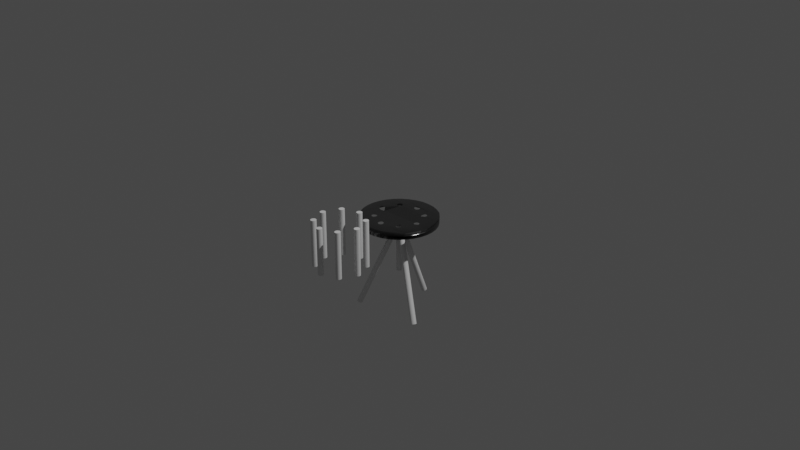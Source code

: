 # Source: chair.blend  (saved by Blender 3.5.10; exported with 4.5.12 LTS)
import bpy
from mathutils import Matrix  # noqa: F401  (used for matrix-valued properties, if any)

bpy.ops.wm.read_factory_settings(use_empty=True)
scene = bpy.context.scene
scene.name = 'Scene'

# ---- collections
col_collection = bpy.data.collections.new('Collection'); scene.collection.children.link(col_collection)

# ---- materials (node trees are filled in below, after node groups)
mat_material_001 = bpy.data.materials.new('Material.001')
mat_material_001.use_transparent_shadow = False

# ---- material node trees
mat_material_001.use_nodes = True; mat_material_001.node_tree.nodes.clear()
_N = mat_material_001.node_tree.nodes; _L = mat_material_001.node_tree.links
n0 = _N.new('ShaderNodeOutputMaterial'); n0.name = 'Material Output'; n0.location = (300, 300)
n1 = _N.new('ShaderNodeValToRGB'); n1.name = 'ColorRamp'; n1.location = (-292, 249)
while len(n1.color_ramp.elements) > 1: n1.color_ramp.elements.remove(n1.color_ramp.elements[-1])
n1.color_ramp.elements[0].position = 0.0; n1.color_ramp.elements[0].color = (0.0, 0.0, 0.0, 1.0)
_e = n1.color_ramp.elements.new(0.9891); _e.color = (0.4834, 0.4834, 0.4834, 1.0)
n2 = _N.new('ShaderNodeLayerWeight'); n2.name = 'Layer Weight'; n2.location = (-538, 169)
n3 = _N.new('ShaderNodeBsdfAnisotropic'); n3.name = 'Glossy BSDF'; n3.location = (60, 275)
n3.distribution = 'GGX'
n3.inputs[1].default_value = 0.179
_L.new(n2.outputs[1], n1.inputs[0])
_L.new(n1.outputs[0], n3.inputs[0])
_L.new(n3.outputs[0], n0.inputs[0])
n0.is_active_output = True

# ---- world
world_world = bpy.data.worlds.new('World'); scene.world = world_world
world_world.use_nodes = True; world_world.node_tree.nodes.clear()
_N = world_world.node_tree.nodes; _L = world_world.node_tree.links
n0 = _N.new('ShaderNodeOutputWorld'); n0.name = 'World Output'; n0.location = (300, 300)
n1 = _N.new('ShaderNodeBackground'); n1.name = 'Background'; n1.location = (10, 300)
n1.inputs[0].default_value = (0.05088, 0.05088, 0.05088, 1.0)
_L.new(n1.outputs[0], n0.inputs[0])
n0.is_active_output = True
world_world.color = (0.05088, 0.05088, 0.05088)
world_world.use_sun_shadow = False
world_world.sun_shadow_jitter_overblur = 0.0

# ---- cameras
cam_camera = bpy.data.cameras.new('Camera')
cam_camera.clip_end = 100.0
cam_camera.ortho_scale = 7.314

# ---- lights
light_light = bpy.data.lights.new('Light', 'POINT')
light_light.transmission_factor = 0.0
light_light.energy = 1000.0
light_light.shadow_soft_size = 0.1
light_light.shadow_maximum_resolution = 0.006
light_light.use_absolute_resolution = True

# ---- meshes
me_cylinder = bpy.data.meshes.new('Cylinder')
me_cylinder.from_pydata([(-0.03928, 0.9566, -1.0), (-0.03926, 0.9979, 0.9862), (0.1482, 0.9382, -1.0), (0.1569, 0.9831, 0.9921), (0.33, 0.8837, -1.0), (0.3477, 0.9275, 0.974), (0.4992, 0.7951, -1.0), (0.5231, 0.8318, 0.9851), (0.6493, 0.6759, -1.0), (0.6793, 0.7071, 1.0), (0.7742, 0.5305, -1.0), (0.8097, 0.5556, 0.9995), (0.8694, 0.3648, -1.0), (0.9088, 0.3827, 1.0), (0.9309, 0.1851, -1.0), (0.9732, 0.1951, 0.9998), (0.9567, -0.001687, -1.0), (1.0, 4.057e-07, 0.9998), (0.9456, -0.1882, -1.0), (0.9885, -0.1951, 1.0), (0.8983, -0.3674, -1.0), (0.9461, -0.3827, 0.9411), (0.8166, -0.5325, -1.0), (0.8558, -0.5593, 0.9688), (0.7036, -0.6771, -1.0), (0.7349, -0.7071, 1.0), (0.5637, -0.7957, -1.0), (0.5883, -0.8315, 0.999), (0.4021, -0.8839, -1.0), (0.4193, -0.9246, 0.9974), (0.2251, -0.9383, -1.0), (0.2336, -0.9808, 1.0), (0.03928, -0.9566, -1.0), (0.03933, -1.001, 0.9975), (-0.1482, -0.9382, -1.0), (-0.1567, -0.9819, 0.9888), (-0.33, -0.8837, -1.0), (-0.3473, -0.9265, 0.9907), (-0.4992, -0.7951, -1.0), (-0.5231, -0.8322, 0.9954), (-0.6493, -0.6759, -1.0), (-0.68, -0.7075, 0.9741), (-0.7742, -0.5305, -1.0), (-0.8174, -0.5582, 0.7536), (-0.8694, -0.3648, -1.0), (-0.9178, -0.3852, 0.8441), (-0.9309, -0.1851, -1.0), (-0.997, -0.2015, 0.9488), (-0.9567, 0.001687, -1.0), (-1.02, -0.004996, 0.8265), (-0.9456, 0.1882, -1.0), (-0.9895, 0.1952, 0.9963), (-0.8983, 0.3674, -1.0), (-0.9324, 0.3826, 0.9724), (-0.8166, 0.5325, -1.0), (-0.855, 0.5568, 0.958), (-0.7036, 0.6771, -1.0), (-0.7374, 0.7093, 0.8913), (-0.5637, 0.7957, -1.0), (-0.5956, 0.8411, 0.9585), (-0.4021, 0.8839, -1.0), (-0.4191, 0.9242, 0.9967), (-0.2251, 0.9383, -1.0), (-0.2339, 0.9819, 0.9959), (-0.0393, 1.0, -1.0), (0.1565, 0.9808, -1.0), (0.3464, 0.9239, -1.0), (0.5229, 0.8315, -1.0), (0.6793, 0.7071, -1.0), (0.8096, 0.5556, -1.0), (0.9088, 0.3827, -1.0), (0.9731, 0.1951, -1.0), (1.0, 0.0, -1.0), (0.9885, -0.1951, -1.0), (0.9389, -0.3827, -1.0), (0.8533, -0.5556, -1.0), (0.7349, -0.7071, -1.0), (0.5882, -0.8315, -1.0), (0.419, -0.9239, -1.0), (0.2336, -0.9808, -1.0), (0.0393, -1.0, -1.0), (-0.1565, -0.9808, -1.0), (-0.3464, -0.9239, -1.0), (-0.5229, -0.8315, -1.0), (-0.6793, -0.7071, -1.0), (-0.8096, -0.5556, -1.0), (-0.9088, -0.3827, -1.0), (-0.9731, -0.1951, -1.0), (-1.0, 0.0, -1.0), (-0.9885, 0.1951, -1.0), (-0.9389, 0.3827, -1.0), (-0.8533, 0.5556, -1.0), (-0.7349, 0.7071, -1.0), (-0.5882, 0.8315, -1.0), (-0.419, 0.9239, -1.0), (-0.2336, 0.9808, -1.0), (0.4854, -0.3822, 0.7177), (0.4966, -0.3918, 0.7297), (0.4971, -0.4975, 0.806), (0.5063, -0.487, 0.8091), (0.5172, -0.4606, 0.8075), (0.4728, -0.3752, 0.7107), (0.5184, -0.4458, 0.8001), (0.5603, 0.01157, 0.3667), (0.4461, 0.5208, 0.9909), (0.556, -0.001326, 0.3611), (0.4315, 0.5193, 0.9915), (0.3719, -0.4608, 0.8802), (0.5151, 0.4208, 0.9655), (0.499, 0.4993, 0.9886), (0.4747, 0.5153, 0.9908), (0.376, -0.4742, 0.8722), (0.5194, 0.4346, 0.9736), (0.4446, 0.3735, 0.8895), (0.4594, 0.3752, 0.8959), (0.403, 0.3855, 0.9064), (0.4159, 0.3788, 0.895), (0.4299, 0.3747, 0.8892), (0.5152, 0.4758, 0.9858), (0.5083, 0.4883, 0.9871), (0.4877, 0.5085, 0.9903), (0.4607, 0.5195, 0.9908), (0.4044, 0.5081, 0.9938), (0.4174, 0.515, 0.9925), (0.5529, -0.003599, 0.3513), (0.3931, 0.4987, 0.9949), (0.5194, 0.4625, 0.9835), (0.3828, -0.4862, 0.8589), (0.5208, 0.4486, 0.9795), (0.4593, -0.3709, 0.7087), (0.3919, 0.3948, 0.9189), (0.3762, 0.4192, 0.947), (0.6584, -0.0696, 0.7956), (0.5741, -0.04504, 0.4075), (0.6444, -0.07312, 0.7556), (0.5862, -0.05575, 0.473), (0.3829, 0.4063, 0.932), (0.3709, 0.4472, 0.9775), (0.3838, 0.4875, 0.9956), (0.3725, 0.4614, 0.9884), (0.3768, 0.4749, 0.9942), (0.6147, -0.07126, 0.6566), (0.6713, -0.0633, 0.8287), (0.6001, -0.06578, 0.5943), (0.6297, -0.07373, 0.7119), (0.3722, 0.433, 0.9629), (0.5571, -0.02038, 0.3636), (0.5644, -0.03331, 0.3795), (0.5527, -0.006501, 0.3542), (0.4174, -0.3757, 0.743), (0.4046, -0.383, 0.7763), (0.5131, -0.4746, 0.8099), (0.508, 0.408, 0.9532), (0.3933, -0.3928, 0.8164), (0.3706, -0.4467, 0.8828), (0.3838, -0.4047, 0.8484), (0.4869, 0.3869, 0.9234), (0.4985, 0.3964, 0.9395), (0.4737, 0.3797, 0.9077), (0.3766, -0.418, 0.8695), (0.3722, -0.4323, 0.8797), (0.4453, -0.3696, 0.712), (0.4312, -0.3712, 0.7223), (0.5769, 0.03219, 0.3992), (0.5674, 0.02258, 0.3859), (0.6921, -0.043, 0.8835), (0.693, 0.04151, 0.9885), (0.6992, -0.02991, 0.9064), (0.6999, 0.02842, 0.9807), (0.5884, 0.04207, 0.4752), (0.6307, 0.07458, 0.9707), (0.6017, 0.06483, 0.8255), (0.616, 0.07206, 0.9251), (0.7053, -0.0007295, 0.9489), (0.6826, -0.05432, 0.8584), (0.7041, 0.01415, 0.9676), (0.7037, -0.01561, 0.9277), (0.6724, 0.06232, 0.9962), (0.6454, 0.07342, 0.989), (0.6837, 0.05295, 0.9935), (0.6594, 0.06924, 0.9958), (0.4444, -0.5165, 0.7986), (0.5169, -0.4313, 0.7855), (0.4299, -0.5149, 0.8029), (0.4728, -0.512, 0.7989), (0.5126, -0.4168, 0.7669), (0.4857, -0.5059, 0.8021), (0.5057, -0.4035, 0.7469), (0.4031, -0.5047, 0.8248), (0.4589, -0.5155, 0.7975), (0.3919, -0.4964, 0.8419), (0.4159, -0.5109, 0.8114), (-0.05351, 0.5793, 0.8339), (-0.06285, 0.5903, 0.8368), (-0.04214, 0.5704, 0.8278), (-0.0698, 0.6029, 0.8367), (-0.05157, -0.683, 0.9199), (0.001412, -0.7061, 0.9385), (-0.02915, 0.5637, 0.8211), (0.0154, -0.7048, 0.941), (-0.01283, -0.7045, 0.9342), (-0.0003726, 0.5585, 0.8182), (-0.01506, 0.5597, 0.8168), (-0.07409, 0.6167, 0.8367), (0.02849, 0.564, 0.8485), (0.01433, 0.5599, 0.8281), (0.07502, 0.6315, 0.9661), (0.07365, 0.6169, 0.9599), (-0.02896, 0.6993, 0.8735), (-0.01483, 0.7037, 0.8787), (0.07355, 0.6459, 0.9668), (-0.0001527, 0.7053, 0.8864), (0.0286, 0.6999, 0.9086), (0.05302, 0.5794, 0.9116), (0.01451, 0.704, 0.8962), (0.04158, 0.693, 0.9224), (-0.04199, 0.6923, 0.8715), (-0.06979, 0.659, 0.8565), (-0.06281, 0.6718, 0.8665), (-0.05342, 0.683, 0.8703), (0.06939, 0.603, 0.9509), (0.06242, 0.5904, 0.9367), (0.04156, 0.5706, 0.8786), (0.06926, 0.6598, 0.9618), (0.06231, 0.6726, 0.951), (0.05296, 0.6838, 0.9368), (-0.07554, 0.6309, 0.8388), (-0.07409, 0.6452, 0.8456), (0.04105, -0.567, 0.9744), (0.02834, -0.5605, 0.9819), (-0.06093, -0.6714, 0.9208), (-0.06772, -0.6583, 0.9256), (0.05215, -0.5759, 0.965), (-0.07176, -0.6441, 0.9334), (0.0607, -0.6725, 0.9322), (0.06756, -0.659, 0.9288), (0.07194, -0.6444, 0.9276), (0.02871, -0.7006, 0.9414), (0.01447, -0.5566, 0.9871), (0.0001662, -0.5552, 0.9897), (0.06801, -0.5997, 0.9452), (0.06125, -0.5869, 0.9549), (-0.07132, -0.6147, 0.9544), (-0.03997, -0.6927, 0.9231), (-0.02682, -0.7, 0.9287), (0.07213, -0.6138, 0.9369), (-0.06699, -0.6007, 0.9651), (-0.01389, -0.5569, 0.9901), (0.07352, -0.6291, 0.9301), (-0.0274, -0.561, 0.9896), (-0.05098, -0.5768, 0.9819), (0.04093, -0.6937, 0.9398), (0.05171, -0.6842, 0.9364), (-0.07295, -0.6294, 0.9434), (-0.0399, -0.5677, 0.987), (-0.06013, -0.588, 0.9746), (-0.674, 0.05453, 0.894), (-0.7056, 0.00733, 0.8947), (-0.7014, 0.02101, 0.8968), (-0.6853, 0.04521, 0.8977), (-0.7078, -0.003201, 0.8957), (-0.5089, -0.4846, 1.004), (-0.5161, -0.4695, 1.022), (-0.4174, 0.5158, 0.9502), (-0.4045, 0.5093, 0.9255), (-0.3839, 0.4896, 0.862), (-0.4995, -0.4978, 0.9878), (-0.3933, 0.3889, 0.7854), (-0.7025, -0.03088, 0.9374), (-0.4457, 0.3713, 0.947), (-0.431, 0.3699, 0.8683), (-0.707, -0.01724, 0.9076), (-0.417, 0.373, 0.8174), (-0.562, -0.0108, 0.8084), (-0.467, -0.3782, 1.084), (-0.5226, -0.4314, 1.055), (-0.5206, -0.4535, 1.037), (-0.5591, -0.001076, 0.8022), (-0.481, -0.3821, 1.088), (-0.384, 0.4005, 0.7807), (-0.5129, -0.4065, 1.077), (-0.519, -0.4178, 1.067), (-0.5233, -0.4439, 1.047), (-0.6955, -0.0434, 0.9686), (-0.6946, 0.03381, 0.8978), (-0.5045, -0.3964, 1.086), (-0.4937, -0.3884, 1.089), (-0.4883, -0.508, 0.972), (-0.4619, -0.5195, 0.9394), (-0.4476, -0.5209, 0.9182), (-0.4332, -0.5194, 0.8934), (-0.4062, -0.5078, 0.8438), (-0.3737, -0.428, 0.8479), (-0.4192, -0.5149, 0.8668), (-0.3946, -0.4981, 0.8276), (-0.3733, -0.458, 0.8173), (-0.3718, -0.4427, 0.8271), (-0.3789, -0.4147, 0.8897), (-0.3875, -0.4029, 0.9482), (-0.3777, -0.4727, 0.8146), (-0.385, -0.4863, 0.818), (-0.4044, 0.3796, 0.7962), (-0.5196, 0.4607, 0.997), (-0.521, 0.446, 0.9981), (-0.5196, 0.4314, 0.9994), (-0.3932, 0.5004, 0.8949), (-0.4524, -0.3769, 1.082), (-0.5665, -0.02558, 0.8125), (-0.4377, -0.378, 1.081), (-0.5084, 0.4047, 0.9987), (-0.5153, 0.4174, 0.9994), (-0.4993, 0.3938, 0.998), (-0.5153, 0.4748, 0.9963), (-0.4877, 0.5084, 0.9978), (-0.4991, 0.4991, 0.9971), (-0.5084, 0.4877, 0.9964), (-0.4235, -0.38, 1.072), (-0.4102, -0.3858, 1.055), (-0.4314, 0.5198, 0.9687), (-0.3981, -0.3933, 1.015), (-0.4606, 0.3739, 0.9851), (-0.4749, 0.3783, 0.996), (-0.488, 0.3849, 0.9974), (-0.4756, -0.5152, 0.9567), (-0.4747, 0.5153, 0.9967), (-0.4606, 0.5195, 0.9926), (-0.6158, 0.06651, 0.8498), (-0.6313, 0.06728, 0.858), (-0.6346, -0.0773, 0.9622), (-0.6481, -0.07529, 0.9729), (-0.6012, 0.06272, 0.8472), (-0.6614, -0.07061, 0.9768), (-0.5591, 0.008633, 0.8106), (-0.6745, -0.06355, 0.9849), (-0.5628, 0.02231, 0.8237), (-0.6209, -0.07617, 0.9326), (-0.5836, -0.0522, 0.8426), (-0.595, -0.06295, 0.8668), (-0.6075, -0.07165, 0.8948), (-0.6467, 0.06517, 0.8705), (-0.661, 0.06159, 0.8834), (-0.6862, -0.05438, 0.9872), (-0.5882, 0.05613, 0.8446), (-0.5774, 0.04668, 0.8409), (-0.569, 0.03518, 0.8345), (-0.5739, -0.03999, 0.8226), (-0.3771, 0.4771, 0.8332), (-0.446, 0.521, 0.9832), (-0.3728, 0.4634, 0.8114), (-0.3714, 0.4461, 0.7948), (-0.3728, 0.4286, 0.7866), (-0.3771, 0.4139, 0.7813)], [(65, 2), (0, 64), (66, 4), (67, 6), (68, 8), (69, 10), (70, 12), (71, 14), (72, 16), (73, 18), (74, 20), (75, 22), (76, 24), (77, 26), (78, 28), (79, 30), (80, 32), (81, 34), (82, 36), (83, 38), (84, 40), (85, 42), (86, 44), (87, 46), (88, 48), (89, 50), (90, 52), (91, 54), (92, 56), (93, 58), (94, 60), (95, 62)], [(64, 1, 3, 65), (65, 3, 5, 66), (66, 5, 7, 67), (67, 7, 9, 68), (68, 9, 11, 69), (69, 11, 13, 70), (70, 13, 15, 71), (71, 15, 17, 72), (72, 17, 19, 73), (73, 19, 21, 74), (74, 21, 23, 75), (75, 23, 25, 76), (76, 25, 27, 77), (77, 27, 29, 78), (78, 29, 31, 79), (79, 31, 33, 80), (80, 33, 35, 81), (81, 35, 37, 82), (82, 37, 39, 83), (83, 39, 41, 84), (84, 41, 43, 85), (85, 43, 45, 86), (86, 45, 47, 87), (87, 47, 49, 88), (88, 49, 51, 89), (89, 51, 53, 90), (90, 53, 55, 91), (91, 55, 57, 92), (92, 57, 59, 93), (93, 59, 61, 94), (3, 1, 63, 61, 59, 57, 226, 227, 217, 218, 219, 216, 208, 209, 211, 214, 212, 215, 225, 224, 223, 210, 206, 9, 7, 5), (94, 61, 63, 95), (95, 63, 1, 64), (9, 206, 207, 220, 221, 213, 222, 204, 205, 201, 202, 198, 194, 192, 193, 195, 203, 226, 57, 55, 303, 302, 312, 315, 314, 313, 324, 325, 347, 318, 263, 264, 305, 265, 346, 348, 349, 137, 139, 140, 138, 125, 122, 123, 106, 104, 121, 110, 120, 109, 119, 118, 126, 128, 11), (11, 128, 112, 108, 152, 157, 156, 158, 114, 113, 117, 116, 115, 130, 136, 131, 145, 137, 349, 350, 351, 279, 267, 301, 272, 270, 269, 320, 321, 322, 311, 309, 310, 304, 303, 55, 53, 51, 49, 260, 257, 258, 284, 259, 256, 340, 339, 327, 326, 330, 342, 343, 344, 334, 332, 277, 124, 105, 103, 164, 163, 169, 171, 172, 170, 178, 180, 177, 179, 166, 168, 175, 173, 17, 15, 13), (17, 173, 176, 167, 165, 174, 142, 132, 134, 144, 141, 143, 135, 133, 147, 146, 148, 124, 277, 273, 307, 345, 336, 337, 338, 335, 328, 329, 331, 333, 341, 283, 268, 271, 260, 49, 47, 45, 43, 282, 275, 281, 280, 285, 286, 278, 274, 306, 308, 316, 317, 319, 298, 297, 292, 296, 154, 160, 159, 155, 153, 150, 149, 162, 161, 129, 101, 96, 97, 187, 185, 182, 102, 23, 21, 19), (23, 102, 100, 151, 99, 98, 186, 184, 189, 181, 183, 191, 188, 190, 127, 111, 107, 154, 296, 295, 299, 300, 294, 291, 293, 290, 289, 288, 323, 287, 266, 261, 262, 276, 282, 43, 41, 253, 242, 246, 255, 250, 254, 249, 247, 239, 238, 229, 228, 232, 241, 240, 245, 248, 25), (25, 248, 236, 235, 234, 252, 251, 237, 199, 197, 200, 244, 243, 196, 230, 231, 233, 253, 41, 39, 37, 35, 33, 31, 29, 27)])
me_cylinder.polygons.foreach_set('use_smooth', [True] * 38)
_uv = me_cylinder.uv_layers.new(name='UVMap')
_uv.uv.foreach_set('vector', [1.0, 0.5, 1.0, 1.0, 0.9688, 1.0, 0.9688, 0.5, 0.9688, 0.5, 0.9688, 1.0, 0.9375, 1.0, 0.9375, 0.5, 0.9375, 0.5, 0.9375, 1.0, 0.9062, 1.0, 0.9062, 0.5, 0.9062, 0.5, 0.9062, 1.0, 0.875, 1.0, 0.875, 0.5, 0.875, 0.5, 0.875, 1.0, 0.8438, 1.0, 0.8438, 0.5, 0.8438, 0.5, 0.8438, 1.0, 0.8125, 1.0, 0.8125, 0.5, 0.8125, 0.5, 0.8125, 1.0, 0.7812, 1.0, 0.7812, 0.5, 0.7812, 0.5, 0.7812, 1.0, 0.75, 1.0, 0.75, 0.5, 0.75, 0.5, 0.75, 1.0, 0.7188, 1.0, 0.7188, 0.5, 0.7188, 0.5, 0.7188, 1.0, 0.6875, 1.0, 0.6875, 0.5, 0.6875, 0.5, 0.6875, 1.0, 0.6562, 1.0, 0.6562, 0.5, 0.6562, 0.5, 0.6562, 1.0, 0.625, 1.0, 0.625, 0.5, 0.625, 0.5, 0.625, 1.0, 0.5938, 1.0, 0.5938, 0.5, 0.5938, 0.5, 0.5938, 1.0, 0.5625, 1.0, 0.5625, 0.5, 0.5625, 0.5, 0.5625, 1.0, 0.5312, 1.0, 0.5312, 0.5, 0.5312, 0.5, 0.5312, 1.0, 0.5, 1.0, 0.5, 0.5, 0.5, 0.5, 0.5, 1.0, 0.4688, 1.0, 0.4688, 0.5, 0.4688, 0.5, 0.4688, 1.0, 0.4375, 1.0, 0.4375, 0.5, 0.4375, 0.5, 0.4375, 1.0, 0.4062, 1.0, 0.4062, 0.5, 0.4062, 0.5, 0.4062, 1.0, 0.375, 1.0, 0.375, 0.5, 0.375, 0.5, 0.375, 1.0, 0.3438, 1.0, 0.3438, 0.5, 0.3438, 0.5, 0.3438, 1.0, 0.3125, 1.0, 0.3125, 0.5, 0.3125, 0.5, 0.3125, 1.0, 0.2812, 1.0, 0.2812, 0.5, 0.2812, 0.5, 0.2812, 1.0, 0.25, 1.0, 0.25, 0.5, 0.25, 0.5, 0.25, 1.0, 0.2188, 1.0, 0.2188, 0.5, 0.2188, 0.5, 0.2188, 1.0, 0.1875, 1.0, 0.1875, 0.5, 0.1875, 0.5, 0.1875, 1.0, 0.1562, 1.0, 0.1562, 0.5, 0.1562, 0.5, 0.1562, 1.0, 0.125, 1.0, 0.125, 0.5, 0.125, 0.5, 0.125, 1.0, 0.09375, 1.0, 0.09375, 0.5, 0.09375, 0.5, 0.09375, 1.0, 0.0625, 1.0, 0.0625, 0.5, 0.2968, 0.4854, 0.25, 0.49, 0.2032, 0.4854, 0.1582, 0.4717, 0.1167, 0.4496, 0.08029, 0.4197, 0.2379, 0.4014, 0.2384, 0.4049, 0.2396, 0.4083, 0.2414, 0.4114, 0.2437, 0.4141, 0.2465, 0.4163, 0.2497, 0.418, 0.2531, 0.419, 0.2567, 0.4194, 0.2602, 0.419, 0.2635, 0.418, 0.2665, 0.4163, 0.2692, 0.4141, 0.2713, 0.4114, 0.2729, 0.4083, 0.2737, 0.4049, 0.2739, 0.4014, 0.4197, 0.4197, 0.3833, 0.4496, 0.3418, 0.4717, 0.0625, 0.5, 0.0625, 1.0, 0.03125, 1.0, 0.03125, 0.5, 0.03125, 0.5, 0.03125, 1.0, 0.0, 1.0, 0.0, 0.5, 0.4197, 0.4197, 0.2739, 0.4014, 0.2735, 0.3979, 0.2723, 0.3945, 0.2705, 0.3914, 0.2682, 0.3887, 0.2654, 0.3864, 0.2622, 0.3848, 0.2588, 0.3837, 0.2552, 0.3834, 0.2517, 0.3837, 0.2484, 0.3848, 0.2454, 0.3864, 0.2427, 0.3887, 0.2406, 0.3914, 0.239, 0.3945, 0.2382, 0.3979, 0.2379, 0.4014, 0.08029, 0.4197, 0.05045, 0.3833, 0.1292, 0.357, 0.1296, 0.3606, 0.1308, 0.3639, 0.1326, 0.367, 0.1349, 0.3698, 0.1378, 0.372, 0.1409, 0.3737, 0.1443, 0.3747, 0.1479, 0.375, 0.1514, 0.3747, 0.1547, 0.3737, 0.1578, 0.372, 0.1604, 0.3698, 0.1625, 0.367, 0.1641, 0.3639, 0.165, 0.3606, 0.1652, 0.357, 0.3433, 0.357, 0.3437, 0.3606, 0.3449, 0.3639, 0.3467, 0.367, 0.349, 0.3698, 0.3518, 0.372, 0.355, 0.3737, 0.3584, 0.3747, 0.362, 0.375, 0.3655, 0.3747, 0.3688, 0.3737, 0.3718, 0.372, 0.3745, 0.3698, 0.3766, 0.367, 0.3782, 0.3639, 0.379, 0.3606, 0.3793, 0.357, 0.4496, 0.3833, 0.4496, 0.3833, 0.3793, 0.357, 0.3788, 0.3535, 0.3776, 0.3502, 0.3758, 0.347, 0.3735, 0.3443, 0.3707, 0.3421, 0.3675, 0.3404, 0.3641, 0.3394, 0.3605, 0.339, 0.357, 0.3394, 0.3537, 0.3404, 0.3507, 0.3421, 0.348, 0.3443, 0.3459, 0.347, 0.3443, 0.3502, 0.3435, 0.3535, 0.3433, 0.357, 0.1652, 0.357, 0.1647, 0.3535, 0.1635, 0.3502, 0.1617, 0.347, 0.1594, 0.3443, 0.1566, 0.3421, 0.1534, 0.3404, 0.15, 0.3394, 0.1465, 0.339, 0.143, 0.3394, 0.1396, 0.3404, 0.1366, 0.3421, 0.1339, 0.3443, 0.1318, 0.347, 0.1303, 0.3502, 0.1294, 0.3535, 0.1292, 0.357, 0.05045, 0.3833, 0.02827, 0.3418, 0.01461, 0.2968, 0.01, 0.25, 0.08062, 0.25, 0.0811, 0.2535, 0.08226, 0.2569, 0.08404, 0.26, 0.08639, 0.2627, 0.08921, 0.265, 0.09238, 0.2666, 0.0958, 0.2677, 0.09933, 0.268, 0.1028, 0.2677, 0.1062, 0.2666, 0.1092, 0.265, 0.1118, 0.2627, 0.114, 0.26, 0.1155, 0.2569, 0.1164, 0.2535, 0.1166, 0.25, 0.3834, 0.25, 0.3839, 0.2535, 0.385, 0.2569, 0.3868, 0.26, 0.3892, 0.2627, 0.392, 0.265, 0.3951, 0.2666, 0.3986, 0.2677, 0.4021, 0.268, 0.4056, 0.2677, 0.4089, 0.2666, 0.412, 0.265, 0.4146, 0.2627, 0.4167, 0.26, 0.4183, 0.2569, 0.4192, 0.2535, 0.4194, 0.25, 0.49, 0.25, 0.4854, 0.2968, 0.4717, 0.3418, 0.49, 0.25, 0.4194, 0.25, 0.4189, 0.2465, 0.4177, 0.2431, 0.416, 0.24, 0.4136, 0.2373, 0.4108, 0.235, 0.4076, 0.2334, 0.4042, 0.2323, 0.4007, 0.232, 0.3972, 0.2323, 0.3938, 0.2334, 0.3908, 0.235, 0.3882, 0.2373, 0.386, 0.24, 0.3845, 0.2431, 0.3836, 0.2465, 0.3834, 0.25, 0.1166, 0.25, 0.1161, 0.2465, 0.115, 0.2431, 0.1132, 0.24, 0.1108, 0.2373, 0.108, 0.235, 0.1049, 0.2334, 0.1014, 0.2323, 0.09791, 0.232, 0.09441, 0.2323, 0.09108, 0.2334, 0.08803, 0.235, 0.08539, 0.2373, 0.08326, 0.24, 0.08172, 0.2431, 0.08083, 0.2465, 0.08062, 0.25, 0.01, 0.25, 0.01461, 0.2032, 0.02827, 0.1582, 0.05045, 0.1167, 0.1207, 0.143, 0.1212, 0.1465, 0.1224, 0.1498, 0.1242, 0.153, 0.1265, 0.1557, 0.1293, 0.1579, 0.1325, 0.1596, 0.1359, 0.1606, 0.1395, 0.161, 0.143, 0.1606, 0.1463, 0.1596, 0.1493, 0.1579, 0.152, 0.1557, 0.1541, 0.153, 0.1557, 0.1498, 0.1565, 0.1465, 0.1567, 0.143, 0.3348, 0.143, 0.3353, 0.1465, 0.3365, 0.1498, 0.3383, 0.153, 0.3406, 0.1557, 0.3434, 0.1579, 0.3466, 0.1596, 0.35, 0.1606, 0.3535, 0.161, 0.357, 0.1606, 0.3604, 0.1596, 0.3634, 0.1579, 0.3661, 0.1557, 0.3682, 0.153, 0.3697, 0.1498, 0.3706, 0.1465, 0.3708, 0.143, 0.4496, 0.1167, 0.4717, 0.1582, 0.4854, 0.2032, 0.4496, 0.1167, 0.3708, 0.143, 0.3704, 0.1394, 0.3692, 0.1361, 0.3674, 0.133, 0.3651, 0.1302, 0.3622, 0.128, 0.3591, 0.1263, 0.3557, 0.1253, 0.3521, 0.125, 0.3486, 0.1253, 0.3453, 0.1263, 0.3422, 0.128, 0.3396, 0.1302, 0.3375, 0.133, 0.3359, 0.1361, 0.335, 0.1394, 0.3348, 0.143, 0.1567, 0.143, 0.1563, 0.1394, 0.1551, 0.1361, 0.1533, 0.133, 0.151, 0.1302, 0.1482, 0.128, 0.145, 0.1263, 0.1416, 0.1253, 0.138, 0.125, 0.1345, 0.1253, 0.1312, 0.1263, 0.1282, 0.128, 0.1255, 0.1302, 0.1234, 0.133, 0.1218, 0.1361, 0.121, 0.1394, 0.1207, 0.143, 0.05045, 0.1167, 0.08029, 0.08029, 0.2261, 0.09862, 0.2265, 0.1021, 0.2277, 0.1055, 0.2295, 0.1086, 0.2318, 0.1113, 0.2346, 0.1136, 0.2378, 0.1152, 0.2412, 0.1163, 0.2448, 0.1166, 0.2483, 0.1163, 0.2516, 0.1152, 0.2546, 0.1136, 0.2573, 0.1113, 0.2594, 0.1086, 0.261, 0.1055, 0.2618, 0.1021, 0.2621, 0.09862, 0.4197, 0.08029, 0.4197, 0.08029, 0.2621, 0.09862, 0.2616, 0.09511, 0.2604, 0.09173, 0.2586, 0.08862, 0.2563, 0.08589, 0.2535, 0.08365, 0.2503, 0.08199, 0.2469, 0.08096, 0.2433, 0.08062, 0.2398, 0.08096, 0.2365, 0.08199, 0.2335, 0.08365, 0.2308, 0.08589, 0.2287, 0.08862, 0.2272, 0.09173, 0.2263, 0.09511, 0.2261, 0.09862, 0.08029, 0.08029, 0.1167, 0.05045, 0.1582, 0.02827, 0.2032, 0.01461, 0.25, 0.01, 0.2968, 0.01461, 0.3418, 0.02827, 0.3833, 0.05045])
me_cylinder.materials.append(mat_material_001)
me_cylinder.update()
me_cylinder_001 = bpy.data.meshes.new('Cylinder.001')
me_cylinder_001.from_pydata([(0.0, 1.0, -1.0), (0.0, 1.0, 1.0), (0.1951, 0.9808, -1.0), (0.1951, 0.9808, 1.0), (0.3827, 0.9239, -1.0), (0.3827, 0.9239, 1.0), (0.5556, 0.8315, -1.0), (0.5556, 0.8315, 1.0), (0.7071, 0.7071, -1.0), (0.7071, 0.7071, 1.0), (0.8315, 0.5556, -1.0), (0.8315, 0.5556, 1.0), (0.9239, 0.3827, -1.0), (0.9239, 0.3827, 1.0), (0.9808, 0.1951, -1.0), (0.9808, 0.1951, 1.0), (1.0, 0.0, -1.0), (1.0, 0.0, 1.0), (0.9808, -0.1951, -1.0), (0.9808, -0.1951, 1.0), (0.9239, -0.3827, -1.0), (0.9239, -0.3827, 1.0), (0.8315, -0.5556, -1.0), (0.8315, -0.5556, 1.0), (0.7071, -0.7071, -1.0), (0.7071, -0.7071, 1.0), (0.5556, -0.8315, -1.0), (0.5556, -0.8315, 1.0), (0.3827, -0.9239, -1.0), (0.3827, -0.9239, 1.0), (0.1951, -0.9808, -1.0), (0.1951, -0.9808, 1.0), (0.0, -1.0, -1.0), (0.0, -1.0, 1.0), (-0.1951, -0.9808, -1.0), (-0.1951, -0.9808, 1.0), (-0.3827, -0.9239, -1.0), (-0.3827, -0.9239, 1.0), (-0.5556, -0.8315, -1.0), (-0.5556, -0.8315, 1.0), (-0.7071, -0.7071, -1.0), (-0.7071, -0.7071, 1.0), (-0.8315, -0.5556, -1.0), (-0.8315, -0.5556, 1.0), (-0.9239, -0.3827, -1.0), (-0.9239, -0.3827, 1.0), (-0.9808, -0.1951, -1.0), (-0.9808, -0.1951, 1.0), (-1.0, 0.0, -1.0), (-1.0, 0.0, 1.0), (-0.9808, 0.1951, -1.0), (-0.9808, 0.1951, 1.0), (-0.9239, 0.3827, -1.0), (-0.9239, 0.3827, 1.0), (-0.8315, 0.5556, -1.0), (-0.8315, 0.5556, 1.0), (-0.7071, 0.7071, -1.0), (-0.7071, 0.7071, 1.0), (-0.5556, 0.8315, -1.0), (-0.5556, 0.8315, 1.0), (-0.3827, 0.9239, -1.0), (-0.3827, 0.9239, 1.0), (-0.1951, 0.9808, -1.0), (-0.1951, 0.9808, 1.0)], [], [(0, 1, 3, 2), (2, 3, 5, 4), (4, 5, 7, 6), (6, 7, 9, 8), (8, 9, 11, 10), (10, 11, 13, 12), (12, 13, 15, 14), (14, 15, 17, 16), (16, 17, 19, 18), (18, 19, 21, 20), (20, 21, 23, 22), (22, 23, 25, 24), (24, 25, 27, 26), (26, 27, 29, 28), (28, 29, 31, 30), (30, 31, 33, 32), (32, 33, 35, 34), (34, 35, 37, 36), (36, 37, 39, 38), (38, 39, 41, 40), (40, 41, 43, 42), (42, 43, 45, 44), (44, 45, 47, 46), (46, 47, 49, 48), (48, 49, 51, 50), (50, 51, 53, 52), (52, 53, 55, 54), (54, 55, 57, 56), (56, 57, 59, 58), (58, 59, 61, 60), (3, 1, 63, 61, 59, 57, 55, 53, 51, 49, 47, 45, 43, 41, 39, 37, 35, 33, 31, 29, 27, 25, 23, 21, 19, 17, 15, 13, 11, 9, 7, 5), (60, 61, 63, 62), (62, 63, 1, 0), (0, 2, 4, 6, 8, 10, 12, 14, 16, 18, 20, 22, 24, 26, 28, 30, 32, 34, 36, 38, 40, 42, 44, 46, 48, 50, 52, 54, 56, 58, 60, 62)])
_uv = me_cylinder_001.uv_layers.new(name='UVMap')
_uv.uv.foreach_set('vector', [1.0, 0.5, 1.0, 1.0, 0.9688, 1.0, 0.9688, 0.5, 0.9688, 0.5, 0.9688, 1.0, 0.9375, 1.0, 0.9375, 0.5, 0.9375, 0.5, 0.9375, 1.0, 0.9062, 1.0, 0.9062, 0.5, 0.9062, 0.5, 0.9062, 1.0, 0.875, 1.0, 0.875, 0.5, 0.875, 0.5, 0.875, 1.0, 0.8438, 1.0, 0.8438, 0.5, 0.8438, 0.5, 0.8438, 1.0, 0.8125, 1.0, 0.8125, 0.5, 0.8125, 0.5, 0.8125, 1.0, 0.7812, 1.0, 0.7812, 0.5, 0.7812, 0.5, 0.7812, 1.0, 0.75, 1.0, 0.75, 0.5, 0.75, 0.5, 0.75, 1.0, 0.7188, 1.0, 0.7188, 0.5, 0.7188, 0.5, 0.7188, 1.0, 0.6875, 1.0, 0.6875, 0.5, 0.6875, 0.5, 0.6875, 1.0, 0.6562, 1.0, 0.6562, 0.5, 0.6562, 0.5, 0.6562, 1.0, 0.625, 1.0, 0.625, 0.5, 0.625, 0.5, 0.625, 1.0, 0.5938, 1.0, 0.5938, 0.5, 0.5938, 0.5, 0.5938, 1.0, 0.5625, 1.0, 0.5625, 0.5, 0.5625, 0.5, 0.5625, 1.0, 0.5312, 1.0, 0.5312, 0.5, 0.5312, 0.5, 0.5312, 1.0, 0.5, 1.0, 0.5, 0.5, 0.5, 0.5, 0.5, 1.0, 0.4688, 1.0, 0.4688, 0.5, 0.4688, 0.5, 0.4688, 1.0, 0.4375, 1.0, 0.4375, 0.5, 0.4375, 0.5, 0.4375, 1.0, 0.4062, 1.0, 0.4062, 0.5, 0.4062, 0.5, 0.4062, 1.0, 0.375, 1.0, 0.375, 0.5, 0.375, 0.5, 0.375, 1.0, 0.3438, 1.0, 0.3438, 0.5, 0.3438, 0.5, 0.3438, 1.0, 0.3125, 1.0, 0.3125, 0.5, 0.3125, 0.5, 0.3125, 1.0, 0.2812, 1.0, 0.2812, 0.5, 0.2812, 0.5, 0.2812, 1.0, 0.25, 1.0, 0.25, 0.5, 0.25, 0.5, 0.25, 1.0, 0.2188, 1.0, 0.2188, 0.5, 0.2188, 0.5, 0.2188, 1.0, 0.1875, 1.0, 0.1875, 0.5, 0.1875, 0.5, 0.1875, 1.0, 0.1562, 1.0, 0.1562, 0.5, 0.1562, 0.5, 0.1562, 1.0, 0.125, 1.0, 0.125, 0.5, 0.125, 0.5, 0.125, 1.0, 0.09375, 1.0, 0.09375, 0.5, 0.09375, 0.5, 0.09375, 1.0, 0.0625, 1.0, 0.0625, 0.5, 0.2968, 0.4854, 0.25, 0.49, 0.2032, 0.4854, 0.1582, 0.4717, 0.1167, 0.4496, 0.08029, 0.4197, 0.05045, 0.3833, 0.02827, 0.3418, 0.01461, 0.2968, 0.01, 0.25, 0.01461, 0.2032, 0.02827, 0.1582, 0.05045, 0.1167, 0.08029, 0.08029, 0.1167, 0.05045, 0.1582, 0.02827, 0.2032, 0.01461, 0.25, 0.01, 0.2968, 0.01461, 0.3418, 0.02827, 0.3833, 0.05045, 0.4197, 0.08029, 0.4496, 0.1167, 0.4717, 0.1582, 0.4854, 0.2032, 0.49, 0.25, 0.4854, 0.2968, 0.4717, 0.3418, 0.4496, 0.3833, 0.4197, 0.4197, 0.3833, 0.4496, 0.3418, 0.4717, 0.0625, 0.5, 0.0625, 1.0, 0.03125, 1.0, 0.03125, 0.5, 0.03125, 0.5, 0.03125, 1.0, 0.0, 1.0, 0.0, 0.5, 0.75, 0.49, 0.7968, 0.4854, 0.8418, 0.4717, 0.8833, 0.4496, 0.9197, 0.4197, 0.9496, 0.3833, 0.9717, 0.3418, 0.9854, 0.2968, 0.99, 0.25, 0.9854, 0.2032, 0.9717, 0.1582, 0.9496, 0.1167, 0.9197, 0.08029, 0.8833, 0.05045, 0.8418, 0.02827, 0.7968, 0.01461, 0.75, 0.01, 0.7032, 0.01461, 0.6582, 0.02827, 0.6167, 0.05045, 0.5803, 0.08029, 0.5504, 0.1167, 0.5283, 0.1582, 0.5146, 0.2032, 0.51, 0.25, 0.5146, 0.2968, 0.5283, 0.3418, 0.5504, 0.3833, 0.5803, 0.4197, 0.6167, 0.4496, 0.6582, 0.4717, 0.7032, 0.4854])
me_cylinder_001.update()
me_cylinder_003 = bpy.data.meshes.new('Cylinder.003')
me_cylinder_003.from_pydata([(0.0, 1.0, -1.0), (0.0, 1.0, 1.0), (0.1951, 0.9808, -1.0), (0.1951, 0.9808, 1.0), (0.3827, 0.9239, -1.0), (0.3827, 0.9239, 1.0), (0.5556, 0.8315, -1.0), (0.5556, 0.8315, 1.0), (0.7071, 0.7071, -1.0), (0.7071, 0.7071, 1.0), (0.8315, 0.5556, -1.0), (0.8315, 0.5556, 1.0), (0.9239, 0.3827, -1.0), (0.9239, 0.3827, 1.0), (0.9808, 0.1951, -1.0), (0.9808, 0.1951, 1.0), (1.0, 0.0, -1.0), (1.0, 0.0, 1.0), (0.9808, -0.1951, -1.0), (0.9808, -0.1951, 1.0), (0.9239, -0.3827, -1.0), (0.9239, -0.3827, 1.0), (0.8315, -0.5556, -1.0), (0.8315, -0.5556, 1.0), (0.7071, -0.7071, -1.0), (0.7071, -0.7071, 1.0), (0.5556, -0.8315, -1.0), (0.5556, -0.8315, 1.0), (0.3827, -0.9239, -1.0), (0.3827, -0.9239, 1.0), (0.1951, -0.9808, -1.0), (0.1951, -0.9808, 1.0), (0.0, -1.0, -1.0), (0.0, -1.0, 1.0), (-0.1951, -0.9808, -1.0), (-0.1951, -0.9808, 1.0), (-0.3827, -0.9239, -1.0), (-0.3827, -0.9239, 1.0), (-0.5556, -0.8315, -1.0), (-0.5556, -0.8315, 1.0), (-0.7071, -0.7071, -1.0), (-0.7071, -0.7071, 1.0), (-0.8315, -0.5556, -1.0), (-0.8315, -0.5556, 1.0), (-0.9239, -0.3827, -1.0), (-0.9239, -0.3827, 1.0), (-0.9808, -0.1951, -1.0), (-0.9808, -0.1951, 1.0), (-1.0, 0.0, -1.0), (-1.0, 0.0, 1.0), (-0.9808, 0.1951, -1.0), (-0.9808, 0.1951, 1.0), (-0.9239, 0.3827, -1.0), (-0.9239, 0.3827, 1.0), (-0.8315, 0.5556, -1.0), (-0.8315, 0.5556, 1.0), (-0.7071, 0.7071, -1.0), (-0.7071, 0.7071, 1.0), (-0.5556, 0.8315, -1.0), (-0.5556, 0.8315, 1.0), (-0.3827, 0.9239, -1.0), (-0.3827, 0.9239, 1.0), (-0.1951, 0.9808, -1.0), (-0.1951, 0.9808, 1.0), (-1.936, -23.19, -0.5297), (-0.8764, 0.3227, 1.004), (-2.005, -23.05, -0.536), (-0.9457, 0.4646, 0.9973), (-2.037, -22.9, -0.5428), (-0.9778, 0.6135, 0.9906), (-2.031, -22.75, -0.5496), (-0.9717, 0.7637, 0.9837), (-1.987, -22.61, -0.5564), (-0.9274, 0.9094, 0.977), (-1.906, -22.47, -0.5627), (-0.8468, 1.045, 0.9707), (-1.792, -22.35, -0.5684), (-0.7328, 1.165, 0.9649), (-1.649, -22.25, -0.5733), (-0.59, 1.265, 0.9601), (-1.483, -22.18, -0.5771), (-0.4237, 1.342, 0.9562), (-1.3, -22.13, -0.5798), (-0.2404, 1.392, 0.9536), (-1.106, -22.1, -0.5811), (-0.04708, 1.413, 0.9522), (-0.9106, -22.11, -0.5812), (0.1488, 1.404, 0.9522), (-0.7197, -22.15, -0.5798), (0.3397, 1.367, 0.9535), (-0.5412, -22.22, -0.5772), (0.5182, 1.302, 0.9561), (-0.3817, -22.31, -0.5734), (0.6777, 1.211, 0.9599), (-0.2476, -22.42, -0.5686), (0.8118, 1.099, 0.9648), (-0.1439, -22.55, -0.5629), (0.9155, 0.9696, 0.9705), (-0.07468, -22.69, -0.5566), (0.9847, 0.8277, 0.9768), (-0.04252, -22.84, -0.5498), (1.017, 0.6788, 0.9835), (-0.04869, -22.99, -0.543), (1.011, 0.5286, 0.9904), (-0.09295, -23.13, -0.5362), (0.9665, 0.3829, 0.9971), (-0.1736, -23.27, -0.5299), (0.8858, 0.2474, 1.003), (-0.2875, -23.39, -0.5242), (0.7719, 0.1272, 1.009), (-0.4304, -23.49, -0.5193), (0.629, 0.02693, 1.014), (-0.5967, -23.57, -0.5155), (0.4627, -0.04955, 1.018), (-0.78, -23.62, -0.5128), (0.2794, -0.09929, 1.021), (-0.9733, -23.64, -0.5114), (0.08614, -0.1204, 1.022), (-1.169, -23.63, -0.5114), (-0.1097, -0.112, 1.022), (-1.36, -23.59, -0.5127), (-0.3006, -0.07451, 1.021), (-1.539, -23.53, -0.5154), (-0.4792, -0.009311, 1.018), (-1.698, -23.44, -0.5192), (-0.6386, 0.08108, 1.014), (-1.832, -23.32, -0.524), (-0.7727, 0.1932, 1.009), (20.85, -11.18, -0.5111), (0.1208, -0.0248, 1.022), (20.75, -11.35, -0.5115), (0.02097, -0.1934, 1.022), (20.63, -11.5, -0.5132), (-0.1018, -0.343, 1.02), (20.48, -11.63, -0.5161), (-0.2427, -0.468, 1.017), (20.33, -11.72, -0.5202), (-0.3964, -0.5636, 1.013), (20.17, -11.79, -0.5253), (-0.5569, -0.626, 1.008), (20.01, -11.81, -0.5312), (-0.7181, -0.6529, 1.002), (19.85, -11.8, -0.5377), (-0.8739, -0.6432, 0.9956), (19.71, -11.76, -0.5445), (-1.018, -0.5973, 0.9889), (19.58, -11.68, -0.5514), (-1.145, -0.517, 0.982), (19.48, -11.57, -0.558), (-1.251, -0.4053, 0.9753), (19.4, -11.43, -0.5642), (-1.33, -0.2666, 0.9692), (19.35, -11.27, -0.5697), (-1.38, -0.1061, 0.9637), (19.33, -11.09, -0.5743), (-1.4, 0.06986, 0.9591), (19.34, -10.91, -0.5778), (-1.387, 0.2546, 0.9556), (19.38, -10.72, -0.5801), (-1.344, 0.4411, 0.9533), (19.46, -10.54, -0.5811), (-1.271, 0.6221, 0.9523), (19.56, -10.37, -0.5807), (-1.171, 0.7907, 0.9527), (19.68, -10.22, -0.579), (-1.048, 0.9404, 0.9544), (19.82, -10.09, -0.576), (-0.9071, 1.065, 0.9573), (19.97, -9.999, -0.5719), (-0.7534, 1.161, 0.9614), (20.13, -9.937, -0.5668), (-0.5929, 1.223, 0.9665), (20.3, -9.91, -0.5609), (-0.4317, 1.25, 0.9724), (20.45, -9.92, -0.5544), (-0.2759, 1.241, 0.9789), (20.6, -9.966, -0.5477), (-0.1317, 1.195, 0.9857), (20.72, -10.05, -0.5408), (-0.004479, 1.114, 0.9926), (20.83, -10.16, -0.5341), (0.1008, 1.003, 0.9992), (20.91, -10.3, -0.528), (0.1801, 0.8639, 1.005), (20.96, -10.46, -0.5225), (0.2304, 0.7035, 1.011), (20.98, -10.63, -0.5179), (0.2498, 0.5275, 1.015), (20.97, -10.82, -0.5144), (0.2375, 0.3427, 1.019), (20.92, -11.0, -0.5121), (0.1939, 0.1562, 1.021)], [], [(0, 2, 3, 1), (2, 4, 5, 3), (4, 6, 7, 5), (6, 8, 9, 7), (8, 10, 11, 9), (10, 12, 13, 11), (12, 14, 15, 13), (14, 16, 17, 15), (16, 18, 19, 17), (18, 20, 21, 19), (20, 22, 23, 21), (22, 24, 25, 23), (24, 26, 27, 25), (26, 28, 29, 27), (28, 30, 31, 29), (30, 32, 33, 31), (32, 34, 35, 33), (34, 36, 37, 35), (36, 38, 39, 37), (38, 40, 41, 39), (40, 42, 43, 41), (42, 44, 45, 43), (44, 46, 47, 45), (46, 48, 49, 47), (48, 50, 51, 49), (50, 52, 53, 51), (52, 54, 55, 53), (54, 56, 57, 55), (56, 58, 59, 57), (58, 60, 61, 59), (3, 5, 7, 9, 11, 13, 15, 17, 19, 21, 23, 25, 27, 29, 31, 33, 35, 37, 39, 41, 43, 45, 47, 49, 51, 53, 55, 57, 59, 61, 63, 1), (60, 62, 63, 61), (62, 0, 1, 63), (0, 62, 60, 58, 56, 54, 52, 50, 48, 46, 44, 42, 40, 38, 36, 34, 32, 30, 28, 26, 24, 22, 20, 18, 16, 14, 12, 10, 8, 6, 4, 2), (64, 66, 67, 65), (66, 68, 69, 67), (68, 70, 71, 69), (70, 72, 73, 71), (72, 74, 75, 73), (74, 76, 77, 75), (76, 78, 79, 77), (78, 80, 81, 79), (80, 82, 83, 81), (82, 84, 85, 83), (84, 86, 87, 85), (86, 88, 89, 87), (88, 90, 91, 89), (90, 92, 93, 91), (92, 94, 95, 93), (94, 96, 97, 95), (96, 98, 99, 97), (98, 100, 101, 99), (100, 102, 103, 101), (102, 104, 105, 103), (104, 106, 107, 105), (106, 108, 109, 107), (108, 110, 111, 109), (110, 112, 113, 111), (112, 114, 115, 113), (114, 116, 117, 115), (116, 118, 119, 117), (118, 120, 121, 119), (120, 122, 123, 121), (122, 124, 125, 123), (67, 69, 71, 73, 75, 77, 79, 81, 83, 85, 87, 89, 91, 93, 95, 97, 99, 101, 103, 105, 107, 109, 111, 113, 115, 117, 119, 121, 123, 125, 127, 65), (124, 126, 127, 125), (126, 64, 65, 127), (64, 126, 124, 122, 120, 118, 116, 114, 112, 110, 108, 106, 104, 102, 100, 98, 96, 94, 92, 90, 88, 86, 84, 82, 80, 78, 76, 74, 72, 70, 68, 66), (128, 130, 131, 129), (130, 132, 133, 131), (132, 134, 135, 133), (134, 136, 137, 135), (136, 138, 139, 137), (138, 140, 141, 139), (140, 142, 143, 141), (142, 144, 145, 143), (144, 146, 147, 145), (146, 148, 149, 147), (148, 150, 151, 149), (150, 152, 153, 151), (152, 154, 155, 153), (154, 156, 157, 155), (156, 158, 159, 157), (158, 160, 161, 159), (160, 162, 163, 161), (162, 164, 165, 163), (164, 166, 167, 165), (166, 168, 169, 167), (168, 170, 171, 169), (170, 172, 173, 171), (172, 174, 175, 173), (174, 176, 177, 175), (176, 178, 179, 177), (178, 180, 181, 179), (180, 182, 183, 181), (182, 184, 185, 183), (184, 186, 187, 185), (186, 188, 189, 187), (131, 133, 135, 137, 139, 141, 143, 145, 147, 149, 151, 153, 155, 157, 159, 161, 163, 165, 167, 169, 171, 173, 175, 177, 179, 181, 183, 185, 187, 189, 191, 129), (188, 190, 191, 189), (190, 128, 129, 191), (128, 190, 188, 186, 184, 182, 180, 178, 176, 174, 172, 170, 168, 166, 164, 162, 160, 158, 156, 154, 152, 150, 148, 146, 144, 142, 140, 138, 136, 134, 132, 130)])
_uv = me_cylinder_003.uv_layers.new(name='UVMap')
_uv.uv.foreach_set('vector', [1.0, 0.5, 0.9688, 0.5, 0.9688, 1.0, 1.0, 1.0, 0.9688, 0.5, 0.9375, 0.5, 0.9375, 1.0, 0.9688, 1.0, 0.9375, 0.5, 0.9062, 0.5, 0.9062, 1.0, 0.9375, 1.0, 0.9062, 0.5, 0.875, 0.5, 0.875, 1.0, 0.9062, 1.0, 0.875, 0.5, 0.8438, 0.5, 0.8438, 1.0, 0.875, 1.0, 0.8438, 0.5, 0.8125, 0.5, 0.8125, 1.0, 0.8438, 1.0, 0.8125, 0.5, 0.7812, 0.5, 0.7812, 1.0, 0.8125, 1.0, 0.7812, 0.5, 0.75, 0.5, 0.75, 1.0, 0.7812, 1.0, 0.75, 0.5, 0.7188, 0.5, 0.7188, 1.0, 0.75, 1.0, 0.7188, 0.5, 0.6875, 0.5, 0.6875, 1.0, 0.7188, 1.0, 0.6875, 0.5, 0.6562, 0.5, 0.6562, 1.0, 0.6875, 1.0, 0.6562, 0.5, 0.625, 0.5, 0.625, 1.0, 0.6562, 1.0, 0.625, 0.5, 0.5938, 0.5, 0.5938, 1.0, 0.625, 1.0, 0.5938, 0.5, 0.5625, 0.5, 0.5625, 1.0, 0.5938, 1.0, 0.5625, 0.5, 0.5312, 0.5, 0.5312, 1.0, 0.5625, 1.0, 0.5312, 0.5, 0.5, 0.5, 0.5, 1.0, 0.5312, 1.0, 0.5, 0.5, 0.4688, 0.5, 0.4688, 1.0, 0.5, 1.0, 0.4688, 0.5, 0.4375, 0.5, 0.4375, 1.0, 0.4688, 1.0, 0.4375, 0.5, 0.4062, 0.5, 0.4062, 1.0, 0.4375, 1.0, 0.4062, 0.5, 0.375, 0.5, 0.375, 1.0, 0.4062, 1.0, 0.375, 0.5, 0.3438, 0.5, 0.3438, 1.0, 0.375, 1.0, 0.3438, 0.5, 0.3125, 0.5, 0.3125, 1.0, 0.3438, 1.0, 0.3125, 0.5, 0.2812, 0.5, 0.2812, 1.0, 0.3125, 1.0, 0.2812, 0.5, 0.25, 0.5, 0.25, 1.0, 0.2812, 1.0, 0.25, 0.5, 0.2188, 0.5, 0.2188, 1.0, 0.25, 1.0, 0.2188, 0.5, 0.1875, 0.5, 0.1875, 1.0, 0.2188, 1.0, 0.1875, 0.5, 0.1562, 0.5, 0.1562, 1.0, 0.1875, 1.0, 0.1562, 0.5, 0.125, 0.5, 0.125, 1.0, 0.1562, 1.0, 0.125, 0.5, 0.09375, 0.5, 0.09375, 1.0, 0.125, 1.0, 0.09375, 0.5, 0.0625, 0.5, 0.0625, 1.0, 0.09375, 1.0, 0.2968, 0.4854, 0.3418, 0.4717, 0.3833, 0.4496, 0.4197, 0.4197, 0.4496, 0.3833, 0.4717, 0.3418, 0.4854, 0.2968, 0.49, 0.25, 0.4854, 0.2032, 0.4717, 0.1582, 0.4496, 0.1167, 0.4197, 0.08029, 0.3833, 0.05045, 0.3418, 0.02827, 0.2968, 0.01461, 0.25, 0.01, 0.2032, 0.01461, 0.1582, 0.02827, 0.1167, 0.05045, 0.08029, 0.08029, 0.05045, 0.1167, 0.02827, 0.1582, 0.01461, 0.2032, 0.01, 0.25, 0.01461, 0.2968, 0.02827, 0.3418, 0.05045, 0.3833, 0.08029, 0.4197, 0.1167, 0.4496, 0.1582, 0.4717, 0.2032, 0.4854, 0.25, 0.49, 0.0625, 0.5, 0.03125, 0.5, 0.03125, 1.0, 0.0625, 1.0, 0.03125, 0.5, 0.0, 0.5, 0.0, 1.0, 0.03125, 1.0, 0.75, 0.49, 0.7032, 0.4854, 0.6582, 0.4717, 0.6167, 0.4496, 0.5803, 0.4197, 0.5504, 0.3833, 0.5283, 0.3418, 0.5146, 0.2968, 0.51, 0.25, 0.5146, 0.2032, 0.5283, 0.1582, 0.5504, 0.1167, 0.5803, 0.08029, 0.6167, 0.05045, 0.6582, 0.02827, 0.7032, 0.01461, 0.75, 0.01, 0.7968, 0.01461, 0.8418, 0.02827, 0.8833, 0.05045, 0.9197, 0.08029, 0.9496, 0.1167, 0.9717, 0.1582, 0.9854, 0.2032, 0.99, 0.25, 0.9854, 0.2968, 0.9717, 0.3418, 0.9496, 0.3833, 0.9197, 0.4197, 0.8833, 0.4496, 0.8418, 0.4717, 0.7968, 0.4854, 1.0, 0.5, 0.9688, 0.5, 0.9688, 1.0, 1.0, 1.0, 0.9688, 0.5, 0.9375, 0.5, 0.9375, 1.0, 0.9688, 1.0, 0.9375, 0.5, 0.9062, 0.5, 0.9062, 1.0, 0.9375, 1.0, 0.9062, 0.5, 0.875, 0.5, 0.875, 1.0, 0.9062, 1.0, 0.875, 0.5, 0.8438, 0.5, 0.8438, 1.0, 0.875, 1.0, 0.8438, 0.5, 0.8125, 0.5, 0.8125, 1.0, 0.8438, 1.0, 0.8125, 0.5, 0.7812, 0.5, 0.7812, 1.0, 0.8125, 1.0, 0.7812, 0.5, 0.75, 0.5, 0.75, 1.0, 0.7812, 1.0, 0.75, 0.5, 0.7188, 0.5, 0.7188, 1.0, 0.75, 1.0, 0.7188, 0.5, 0.6875, 0.5, 0.6875, 1.0, 0.7188, 1.0, 0.6875, 0.5, 0.6562, 0.5, 0.6562, 1.0, 0.6875, 1.0, 0.6562, 0.5, 0.625, 0.5, 0.625, 1.0, 0.6562, 1.0, 0.625, 0.5, 0.5938, 0.5, 0.5938, 1.0, 0.625, 1.0, 0.5938, 0.5, 0.5625, 0.5, 0.5625, 1.0, 0.5938, 1.0, 0.5625, 0.5, 0.5312, 0.5, 0.5312, 1.0, 0.5625, 1.0, 0.5312, 0.5, 0.5, 0.5, 0.5, 1.0, 0.5312, 1.0, 0.5, 0.5, 0.4688, 0.5, 0.4688, 1.0, 0.5, 1.0, 0.4688, 0.5, 0.4375, 0.5, 0.4375, 1.0, 0.4688, 1.0, 0.4375, 0.5, 0.4062, 0.5, 0.4062, 1.0, 0.4375, 1.0, 0.4062, 0.5, 0.375, 0.5, 0.375, 1.0, 0.4062, 1.0, 0.375, 0.5, 0.3438, 0.5, 0.3438, 1.0, 0.375, 1.0, 0.3438, 0.5, 0.3125, 0.5, 0.3125, 1.0, 0.3438, 1.0, 0.3125, 0.5, 0.2812, 0.5, 0.2812, 1.0, 0.3125, 1.0, 0.2812, 0.5, 0.25, 0.5, 0.25, 1.0, 0.2812, 1.0, 0.25, 0.5, 0.2188, 0.5, 0.2188, 1.0, 0.25, 1.0, 0.2188, 0.5, 0.1875, 0.5, 0.1875, 1.0, 0.2188, 1.0, 0.1875, 0.5, 0.1562, 0.5, 0.1562, 1.0, 0.1875, 1.0, 0.1562, 0.5, 0.125, 0.5, 0.125, 1.0, 0.1562, 1.0, 0.125, 0.5, 0.09375, 0.5, 0.09375, 1.0, 0.125, 1.0, 0.09375, 0.5, 0.0625, 0.5, 0.0625, 1.0, 0.09375, 1.0, 0.2968, 0.4854, 0.3418, 0.4717, 0.3833, 0.4496, 0.4197, 0.4197, 0.4496, 0.3833, 0.4717, 0.3418, 0.4854, 0.2968, 0.49, 0.25, 0.4854, 0.2032, 0.4717, 0.1582, 0.4496, 0.1167, 0.4197, 0.08029, 0.3833, 0.05045, 0.3418, 0.02827, 0.2968, 0.01461, 0.25, 0.01, 0.2032, 0.01461, 0.1582, 0.02827, 0.1167, 0.05045, 0.08029, 0.08029, 0.05045, 0.1167, 0.02827, 0.1582, 0.01461, 0.2032, 0.01, 0.25, 0.01461, 0.2968, 0.02827, 0.3418, 0.05045, 0.3833, 0.08029, 0.4197, 0.1167, 0.4496, 0.1582, 0.4717, 0.2032, 0.4854, 0.25, 0.49, 0.0625, 0.5, 0.03125, 0.5, 0.03125, 1.0, 0.0625, 1.0, 0.03125, 0.5, 0.0, 0.5, 0.0, 1.0, 0.03125, 1.0, 0.75, 0.49, 0.7032, 0.4854, 0.6582, 0.4717, 0.6167, 0.4496, 0.5803, 0.4197, 0.5504, 0.3833, 0.5283, 0.3418, 0.5146, 0.2968, 0.51, 0.25, 0.5146, 0.2032, 0.5283, 0.1582, 0.5504, 0.1167, 0.5803, 0.08029, 0.6167, 0.05045, 0.6582, 0.02827, 0.7032, 0.01461, 0.75, 0.01, 0.7968, 0.01461, 0.8418, 0.02827, 0.8833, 0.05045, 0.9197, 0.08029, 0.9496, 0.1167, 0.9717, 0.1582, 0.9854, 0.2032, 0.99, 0.25, 0.9854, 0.2968, 0.9717, 0.3418, 0.9496, 0.3833, 0.9197, 0.4197, 0.8833, 0.4496, 0.8418, 0.4717, 0.7968, 0.4854, 1.0, 0.5, 0.9688, 0.5, 0.9688, 1.0, 1.0, 1.0, 0.9688, 0.5, 0.9375, 0.5, 0.9375, 1.0, 0.9688, 1.0, 0.9375, 0.5, 0.9062, 0.5, 0.9062, 1.0, 0.9375, 1.0, 0.9062, 0.5, 0.875, 0.5, 0.875, 1.0, 0.9062, 1.0, 0.875, 0.5, 0.8438, 0.5, 0.8438, 1.0, 0.875, 1.0, 0.8438, 0.5, 0.8125, 0.5, 0.8125, 1.0, 0.8438, 1.0, 0.8125, 0.5, 0.7812, 0.5, 0.7812, 1.0, 0.8125, 1.0, 0.7812, 0.5, 0.75, 0.5, 0.75, 1.0, 0.7812, 1.0, 0.75, 0.5, 0.7188, 0.5, 0.7188, 1.0, 0.75, 1.0, 0.7188, 0.5, 0.6875, 0.5, 0.6875, 1.0, 0.7188, 1.0, 0.6875, 0.5, 0.6562, 0.5, 0.6562, 1.0, 0.6875, 1.0, 0.6562, 0.5, 0.625, 0.5, 0.625, 1.0, 0.6562, 1.0, 0.625, 0.5, 0.5938, 0.5, 0.5938, 1.0, 0.625, 1.0, 0.5938, 0.5, 0.5625, 0.5, 0.5625, 1.0, 0.5938, 1.0, 0.5625, 0.5, 0.5312, 0.5, 0.5312, 1.0, 0.5625, 1.0, 0.5312, 0.5, 0.5, 0.5, 0.5, 1.0, 0.5312, 1.0, 0.5, 0.5, 0.4688, 0.5, 0.4688, 1.0, 0.5, 1.0, 0.4688, 0.5, 0.4375, 0.5, 0.4375, 1.0, 0.4688, 1.0, 0.4375, 0.5, 0.4062, 0.5, 0.4062, 1.0, 0.4375, 1.0, 0.4062, 0.5, 0.375, 0.5, 0.375, 1.0, 0.4062, 1.0, 0.375, 0.5, 0.3438, 0.5, 0.3438, 1.0, 0.375, 1.0, 0.3438, 0.5, 0.3125, 0.5, 0.3125, 1.0, 0.3438, 1.0, 0.3125, 0.5, 0.2812, 0.5, 0.2812, 1.0, 0.3125, 1.0, 0.2812, 0.5, 0.25, 0.5, 0.25, 1.0, 0.2812, 1.0, 0.25, 0.5, 0.2188, 0.5, 0.2188, 1.0, 0.25, 1.0, 0.2188, 0.5, 0.1875, 0.5, 0.1875, 1.0, 0.2188, 1.0, 0.1875, 0.5, 0.1562, 0.5, 0.1562, 1.0, 0.1875, 1.0, 0.1562, 0.5, 0.125, 0.5, 0.125, 1.0, 0.1562, 1.0, 0.125, 0.5, 0.09375, 0.5, 0.09375, 1.0, 0.125, 1.0, 0.09375, 0.5, 0.0625, 0.5, 0.0625, 1.0, 0.09375, 1.0, 0.2968, 0.4854, 0.3418, 0.4717, 0.3833, 0.4496, 0.4197, 0.4197, 0.4496, 0.3833, 0.4717, 0.3418, 0.4854, 0.2968, 0.49, 0.25, 0.4854, 0.2032, 0.4717, 0.1582, 0.4496, 0.1167, 0.4197, 0.08029, 0.3833, 0.05045, 0.3418, 0.02827, 0.2968, 0.01461, 0.25, 0.01, 0.2032, 0.01461, 0.1582, 0.02827, 0.1167, 0.05045, 0.08029, 0.08029, 0.05045, 0.1167, 0.02827, 0.1582, 0.01461, 0.2032, 0.01, 0.25, 0.01461, 0.2968, 0.02827, 0.3418, 0.05045, 0.3833, 0.08029, 0.4197, 0.1167, 0.4496, 0.1582, 0.4717, 0.2032, 0.4854, 0.25, 0.49, 0.0625, 0.5, 0.03125, 0.5, 0.03125, 1.0, 0.0625, 1.0, 0.03125, 0.5, 0.0, 0.5, 0.0, 1.0, 0.03125, 1.0, 0.75, 0.49, 0.7032, 0.4854, 0.6582, 0.4717, 0.6167, 0.4496, 0.5803, 0.4197, 0.5504, 0.3833, 0.5283, 0.3418, 0.5146, 0.2968, 0.51, 0.25, 0.5146, 0.2032, 0.5283, 0.1582, 0.5504, 0.1167, 0.5803, 0.08029, 0.6167, 0.05045, 0.6582, 0.02827, 0.7032, 0.01461, 0.75, 0.01, 0.7968, 0.01461, 0.8418, 0.02827, 0.8833, 0.05045, 0.9197, 0.08029, 0.9496, 0.1167, 0.9717, 0.1582, 0.9854, 0.2032, 0.99, 0.25, 0.9854, 0.2968, 0.9717, 0.3418, 0.9496, 0.3833, 0.9197, 0.4197, 0.8833, 0.4496, 0.8418, 0.4717, 0.7968, 0.4854])
me_cylinder_003.materials.append(None)
me_cylinder_003.update()
me_cylinder_007 = bpy.data.meshes.new('Cylinder.007')
me_cylinder_007.from_pydata([(0.0, 1.0, -1.0), (0.0, 1.0, 1.0), (0.1951, 0.9808, -1.0), (0.1951, 0.9808, 1.0), (0.3827, 0.9239, -1.0), (0.3827, 0.9239, 1.0), (0.5556, 0.8315, -1.0), (0.5556, 0.8315, 1.0), (0.7071, 0.7071, -1.0), (0.7071, 0.7071, 1.0), (0.8315, 0.5556, -1.0), (0.8315, 0.5556, 1.0), (0.9239, 0.3827, -1.0), (0.9239, 0.3827, 1.0), (0.9808, 0.1951, -1.0), (0.9808, 0.1951, 1.0), (1.0, 0.0, -1.0), (1.0, 0.0, 1.0), (0.9808, -0.1951, -1.0), (0.9808, -0.1951, 1.0), (0.9239, -0.3827, -1.0), (0.9239, -0.3827, 1.0), (0.8315, -0.5556, -1.0), (0.8315, -0.5556, 1.0), (0.7071, -0.7071, -1.0), (0.7071, -0.7071, 1.0), (0.5556, -0.8315, -1.0), (0.5556, -0.8315, 1.0), (0.3827, -0.9239, -1.0), (0.3827, -0.9239, 1.0), (0.1951, -0.9808, -1.0), (0.1951, -0.9808, 1.0), (0.0, -1.0, -1.0), (0.0, -1.0, 1.0), (-0.1951, -0.9808, -1.0), (-0.1951, -0.9808, 1.0), (-0.3827, -0.9239, -1.0), (-0.3827, -0.9239, 1.0), (-0.5556, -0.8315, -1.0), (-0.5556, -0.8315, 1.0), (-0.7071, -0.7071, -1.0), (-0.7071, -0.7071, 1.0), (-0.8315, -0.5556, -1.0), (-0.8315, -0.5556, 1.0), (-0.9239, -0.3827, -1.0), (-0.9239, -0.3827, 1.0), (-0.9808, -0.1951, -1.0), (-0.9808, -0.1951, 1.0), (-1.0, 0.0, -1.0), (-1.0, 0.0, 1.0), (-0.9808, 0.1951, -1.0), (-0.9808, 0.1951, 1.0), (-0.9239, 0.3827, -1.0), (-0.9239, 0.3827, 1.0), (-0.8315, 0.5556, -1.0), (-0.8315, 0.5556, 1.0), (-0.7071, 0.7071, -1.0), (-0.7071, 0.7071, 1.0), (-0.5556, 0.8315, -1.0), (-0.5556, 0.8315, 1.0), (-0.3827, 0.9239, -1.0), (-0.3827, 0.9239, 1.0), (-0.1951, 0.9808, -1.0), (-0.1951, 0.9808, 1.0), (5.24, 3.17, -1.0), (5.24, 3.17, 1.0), (5.391, 3.295, -1.0), (5.391, 3.295, 1.0), (5.564, 3.387, -1.0), (5.564, 3.387, 1.0), (5.752, 3.444, -1.0), (5.752, 3.444, 1.0), (5.947, 3.463, -1.0), (5.947, 3.463, 1.0), (6.142, 3.444, -1.0), (6.142, 3.444, 1.0), (6.33, 3.387, -1.0), (6.33, 3.387, 1.0), (6.502, 3.295, -1.0), (6.502, 3.295, 1.0), (6.654, 3.17, -1.0), (6.654, 3.17, 1.0), (6.778, 3.019, -1.0), (6.778, 3.019, 1.0), (6.871, 2.846, -1.0), (6.871, 2.846, 1.0), (6.928, 2.658, -1.0), (6.928, 2.658, 1.0), (6.947, 2.463, -1.0), (6.947, 2.463, 1.0), (6.928, 2.268, -1.0), (6.928, 2.268, 1.0), (6.871, 2.081, -1.0), (6.871, 2.081, 1.0), (6.778, 1.908, -1.0), (6.778, 1.908, 1.0), (6.654, 1.756, -1.0), (6.654, 1.756, 1.0), (6.502, 1.632, -1.0), (6.502, 1.632, 1.0), (6.33, 1.539, -1.0), (6.33, 1.539, 1.0), (6.142, 1.482, -1.0), (6.142, 1.482, 1.0), (5.947, 1.463, -1.0), (5.947, 1.463, 1.0), (5.752, 1.482, -1.0), (5.752, 1.482, 1.0), (5.564, 1.539, -1.0), (5.564, 1.539, 1.0), (5.391, 1.632, -1.0), (5.391, 1.632, 1.0), (5.24, 1.756, -1.0), (5.24, 1.756, 1.0), (5.115, 1.908, -1.0), (5.115, 1.908, 1.0), (5.023, 2.081, -1.0), (5.023, 2.081, 1.0), (4.966, 2.268, -1.0), (4.966, 2.268, 1.0), (4.947, 2.463, -1.0), (4.947, 2.463, 1.0), (4.966, 2.658, -1.0), (4.966, 2.658, 1.0), (5.023, 2.846, -1.0), (5.023, 2.846, 1.0), (5.115, 3.019, -1.0), (5.115, 3.019, 1.0), (7.41, 8.41, -1.0), (7.41, 8.41, 1.0), (7.429, 8.605, -1.0), (7.429, 8.605, 1.0), (7.486, 8.793, -1.0), (7.486, 8.793, 1.0), (7.579, 8.966, -1.0), (7.579, 8.966, 1.0), (7.703, 9.117, -1.0), (7.703, 9.117, 1.0), (7.855, 9.242, -1.0), (7.855, 9.242, 1.0), (8.027, 9.334, -1.0), (8.027, 9.334, 1.0), (8.215, 9.391, -1.0), (8.215, 9.391, 1.0), (8.41, 9.41, -1.0), (8.41, 9.41, 1.0), (8.605, 9.391, -1.0), (8.605, 9.391, 1.0), (8.793, 9.334, -1.0), (8.793, 9.334, 1.0), (8.966, 9.242, -1.0), (8.966, 9.242, 1.0), (9.117, 9.117, -1.0), (9.117, 9.117, 1.0), (9.242, 8.966, -1.0), (9.242, 8.966, 1.0), (9.334, 8.793, -1.0), (9.334, 8.793, 1.0), (9.391, 8.605, -1.0), (9.391, 8.605, 1.0), (9.41, 8.41, -1.0), (9.41, 8.41, 1.0), (9.391, 8.215, -1.0), (9.391, 8.215, 1.0), (9.334, 8.027, -1.0), (9.334, 8.027, 1.0), (9.242, 7.855, -1.0), (9.242, 7.855, 1.0), (9.117, 7.703, -1.0), (9.117, 7.703, 1.0), (8.966, 7.579, -1.0), (8.966, 7.579, 1.0), (8.793, 7.486, -1.0), (8.793, 7.486, 1.0), (8.605, 7.429, -1.0), (8.605, 7.429, 1.0), (8.41, 7.41, -1.0), (8.41, 7.41, 1.0), (8.215, 7.429, -1.0), (8.215, 7.429, 1.0), (8.027, 7.486, -1.0), (8.027, 7.486, 1.0), (7.855, 7.579, -1.0), (7.855, 7.579, 1.0), (7.703, 7.703, -1.0), (7.703, 7.703, 1.0), (7.579, 7.855, -1.0), (7.579, 7.855, 1.0), (7.486, 8.027, -1.0), (7.486, 8.027, 1.0), (7.429, 8.215, -1.0), (7.429, 8.215, 1.0), (5.24, 13.65, -1.0), (5.24, 13.65, 1.0), (5.115, 13.8, -1.0), (5.115, 13.8, 1.0), (5.023, 13.97, -1.0), (5.023, 13.97, 1.0), (4.966, 14.16, -1.0), (4.966, 14.16, 1.0), (4.947, 14.36, -1.0), (4.947, 14.36, 1.0), (4.966, 14.55, -1.0), (4.966, 14.55, 1.0), (5.023, 14.74, -1.0), (5.023, 14.74, 1.0), (5.115, 14.91, -1.0), (5.115, 14.91, 1.0), (5.24, 15.06, -1.0), (5.24, 15.06, 1.0), (5.391, 15.19, -1.0), (5.391, 15.19, 1.0), (5.564, 15.28, -1.0), (5.564, 15.28, 1.0), (5.752, 15.34, -1.0), (5.752, 15.34, 1.0), (5.947, 15.36, -1.0), (5.947, 15.36, 1.0), (6.142, 15.34, -1.0), (6.142, 15.34, 1.0), (6.33, 15.28, -1.0), (6.33, 15.28, 1.0), (6.502, 15.19, -1.0), (6.502, 15.19, 1.0), (6.654, 15.06, -1.0), (6.654, 15.06, 1.0), (6.778, 14.91, -1.0), (6.778, 14.91, 1.0), (6.871, 14.74, -1.0), (6.871, 14.74, 1.0), (6.928, 14.55, -1.0), (6.928, 14.55, 1.0), (6.947, 14.36, -1.0), (6.947, 14.36, 1.0), (6.928, 14.16, -1.0), (6.928, 14.16, 1.0), (6.871, 13.97, -1.0), (6.871, 13.97, 1.0), (6.778, 13.8, -1.0), (6.778, 13.8, 1.0), (6.654, 13.65, -1.0), (6.654, 13.65, 1.0), (6.502, 13.53, -1.0), (6.502, 13.53, 1.0), (6.33, 13.43, -1.0), (6.33, 13.43, 1.0), (6.142, 13.38, -1.0), (6.142, 13.38, 1.0), (5.947, 13.36, -1.0), (5.947, 13.36, 1.0), (5.752, 13.38, -1.0), (5.752, 13.38, 1.0), (5.564, 13.43, -1.0), (5.564, 13.43, 1.0), (5.391, 13.53, -1.0), (5.391, 13.53, 1.0), (0.0, 15.82, -1.0), (0.0, 15.82, 1.0), (-0.1951, 15.84, -1.0), (-0.1951, 15.84, 1.0), (-0.3827, 15.9, -1.0), (-0.3827, 15.9, 1.0), (-0.5556, 15.99, -1.0), (-0.5556, 15.99, 1.0), (-0.7071, 16.11, -1.0), (-0.7071, 16.11, 1.0), (-0.8315, 16.26, -1.0), (-0.8315, 16.26, 1.0), (-0.9239, 16.44, -1.0), (-0.9239, 16.44, 1.0), (-0.9808, 16.63, -1.0), (-0.9808, 16.63, 1.0), (-1.0, 16.82, -1.0), (-1.0, 16.82, 1.0), (-0.9808, 17.02, -1.0), (-0.9808, 17.02, 1.0), (-0.9239, 17.2, -1.0), (-0.9239, 17.2, 1.0), (-0.8315, 17.38, -1.0), (-0.8315, 17.38, 1.0), (-0.7071, 17.53, -1.0), (-0.7071, 17.53, 1.0), (-0.5556, 17.65, -1.0), (-0.5556, 17.65, 1.0), (-0.3827, 17.74, -1.0), (-0.3827, 17.74, 1.0), (-0.1951, 17.8, -1.0), (-0.1951, 17.8, 1.0), (0.0, 17.82, -1.0), (0.0, 17.82, 1.0), (0.1951, 17.8, -1.0), (0.1951, 17.8, 1.0), (0.3827, 17.74, -1.0), (0.3827, 17.74, 1.0), (0.5556, 17.65, -1.0), (0.5556, 17.65, 1.0), (0.7071, 17.53, -1.0), (0.7071, 17.53, 1.0), (0.8315, 17.38, -1.0), (0.8315, 17.38, 1.0), (0.9239, 17.2, -1.0), (0.9239, 17.2, 1.0), (0.9808, 17.02, -1.0), (0.9808, 17.02, 1.0), (1.0, 16.82, -1.0), (1.0, 16.82, 1.0), (0.9808, 16.63, -1.0), (0.9808, 16.63, 1.0), (0.9239, 16.44, -1.0), (0.9239, 16.44, 1.0), (0.8315, 16.26, -1.0), (0.8315, 16.26, 1.0), (0.7071, 16.11, -1.0), (0.7071, 16.11, 1.0), (0.5556, 15.99, -1.0), (0.5556, 15.99, 1.0), (0.3827, 15.9, -1.0), (0.3827, 15.9, 1.0), (0.1951, 15.84, -1.0), (0.1951, 15.84, 1.0), (-5.24, 13.65, -1.0), (-5.24, 13.65, 1.0), (-5.391, 13.53, -1.0), (-5.391, 13.53, 1.0), (-5.564, 13.43, -1.0), (-5.564, 13.43, 1.0), (-5.752, 13.38, -1.0), (-5.752, 13.38, 1.0), (-5.947, 13.36, -1.0), (-5.947, 13.36, 1.0), (-6.142, 13.38, -1.0), (-6.142, 13.38, 1.0), (-6.33, 13.43, -1.0), (-6.33, 13.43, 1.0), (-6.502, 13.53, -1.0), (-6.502, 13.53, 1.0), (-6.654, 13.65, -1.0), (-6.654, 13.65, 1.0), (-6.778, 13.8, -1.0), (-6.778, 13.8, 1.0), (-6.871, 13.97, -1.0), (-6.871, 13.97, 1.0), (-6.928, 14.16, -1.0), (-6.928, 14.16, 1.0), (-6.947, 14.36, -1.0), (-6.947, 14.36, 1.0), (-6.928, 14.55, -1.0), (-6.928, 14.55, 1.0), (-6.871, 14.74, -1.0), (-6.871, 14.74, 1.0), (-6.778, 14.91, -1.0), (-6.778, 14.91, 1.0), (-6.654, 15.06, -1.0), (-6.654, 15.06, 1.0), (-6.502, 15.19, -1.0), (-6.502, 15.19, 1.0), (-6.33, 15.28, -1.0), (-6.33, 15.28, 1.0), (-6.142, 15.34, -1.0), (-6.142, 15.34, 1.0), (-5.947, 15.36, -1.0), (-5.947, 15.36, 1.0), (-5.752, 15.34, -1.0), (-5.752, 15.34, 1.0), (-5.564, 15.28, -1.0), (-5.564, 15.28, 1.0), (-5.391, 15.19, -1.0), (-5.391, 15.19, 1.0), (-5.24, 15.06, -1.0), (-5.24, 15.06, 1.0), (-5.115, 14.91, -1.0), (-5.115, 14.91, 1.0), (-5.023, 14.74, -1.0), (-5.023, 14.74, 1.0), (-4.966, 14.55, -1.0), (-4.966, 14.55, 1.0), (-4.947, 14.36, -1.0), (-4.947, 14.36, 1.0), (-4.966, 14.16, -1.0), (-4.966, 14.16, 1.0), (-5.023, 13.97, -1.0), (-5.023, 13.97, 1.0), (-5.115, 13.8, -1.0), (-5.115, 13.8, 1.0), (-7.41, 8.41, -1.0), (-7.41, 8.41, 1.0), (-7.429, 8.215, -1.0), (-7.429, 8.215, 1.0), (-7.486, 8.027, -1.0), (-7.486, 8.027, 1.0), (-7.579, 7.855, -1.0), (-7.579, 7.855, 1.0), (-7.703, 7.703, -1.0), (-7.703, 7.703, 1.0), (-7.855, 7.579, -1.0), (-7.855, 7.579, 1.0), (-8.027, 7.486, -1.0), (-8.027, 7.486, 1.0), (-8.215, 7.429, -1.0), (-8.215, 7.429, 1.0), (-8.41, 7.41, -1.0), (-8.41, 7.41, 1.0), (-8.605, 7.429, -1.0), (-8.605, 7.429, 1.0), (-8.793, 7.486, -1.0), (-8.793, 7.486, 1.0), (-8.966, 7.579, -1.0), (-8.966, 7.579, 1.0), (-9.117, 7.703, -1.0), (-9.117, 7.703, 1.0), (-9.242, 7.855, -1.0), (-9.242, 7.855, 1.0), (-9.334, 8.027, -1.0), (-9.334, 8.027, 1.0), (-9.391, 8.215, -1.0), (-9.391, 8.215, 1.0), (-9.41, 8.41, -1.0), (-9.41, 8.41, 1.0), (-9.391, 8.605, -1.0), (-9.391, 8.605, 1.0), (-9.334, 8.793, -1.0), (-9.334, 8.793, 1.0), (-9.242, 8.966, -1.0), (-9.242, 8.966, 1.0), (-9.117, 9.117, -1.0), (-9.117, 9.117, 1.0), (-8.966, 9.242, -1.0), (-8.966, 9.242, 1.0), (-8.793, 9.334, -1.0), (-8.793, 9.334, 1.0), (-8.605, 9.391, -1.0), (-8.605, 9.391, 1.0), (-8.41, 9.41, -1.0), (-8.41, 9.41, 1.0), (-8.215, 9.391, -1.0), (-8.215, 9.391, 1.0), (-8.027, 9.334, -1.0), (-8.027, 9.334, 1.0), (-7.855, 9.242, -1.0), (-7.855, 9.242, 1.0), (-7.703, 9.117, -1.0), (-7.703, 9.117, 1.0), (-7.579, 8.966, -1.0), (-7.579, 8.966, 1.0), (-7.486, 8.793, -1.0), (-7.486, 8.793, 1.0), (-7.429, 8.605, -1.0), (-7.429, 8.605, 1.0), (-5.24, 3.17, -1.0), (-5.24, 3.17, 1.0), (-5.115, 3.019, -1.0), (-5.115, 3.019, 1.0), (-5.023, 2.846, -1.0), (-5.023, 2.846, 1.0), (-4.966, 2.658, -1.0), (-4.966, 2.658, 1.0), (-4.947, 2.463, -1.0), (-4.947, 2.463, 1.0), (-4.966, 2.268, -1.0), (-4.966, 2.268, 1.0), (-5.023, 2.081, -1.0), (-5.023, 2.081, 1.0), (-5.115, 1.908, -1.0), (-5.115, 1.908, 1.0), (-5.24, 1.756, -1.0), (-5.24, 1.756, 1.0), (-5.391, 1.632, -1.0), (-5.391, 1.632, 1.0), (-5.564, 1.539, -1.0), (-5.564, 1.539, 1.0), (-5.752, 1.482, -1.0), (-5.752, 1.482, 1.0), (-5.947, 1.463, -1.0), (-5.947, 1.463, 1.0), (-6.142, 1.482, -1.0), (-6.142, 1.482, 1.0), (-6.33, 1.539, -1.0), (-6.33, 1.539, 1.0), (-6.502, 1.632, -1.0), (-6.502, 1.632, 1.0), (-6.654, 1.756, -1.0), (-6.654, 1.756, 1.0), (-6.778, 1.908, -1.0), (-6.778, 1.908, 1.0), (-6.871, 2.081, -1.0), (-6.871, 2.081, 1.0), (-6.928, 2.268, -1.0), (-6.928, 2.268, 1.0), (-6.947, 2.463, -1.0), (-6.947, 2.463, 1.0), (-6.928, 2.658, -1.0), (-6.928, 2.658, 1.0), (-6.871, 2.846, -1.0), (-6.871, 2.846, 1.0), (-6.778, 3.019, -1.0), (-6.778, 3.019, 1.0), (-6.654, 3.17, -1.0), (-6.654, 3.17, 1.0), (-6.502, 3.295, -1.0), (-6.502, 3.295, 1.0), (-6.33, 3.387, -1.0), (-6.33, 3.387, 1.0), (-6.142, 3.444, -1.0), (-6.142, 3.444, 1.0), (-5.947, 3.463, -1.0), (-5.947, 3.463, 1.0), (-5.752, 3.444, -1.0), (-5.752, 3.444, 1.0), (-5.564, 3.387, -1.0), (-5.564, 3.387, 1.0), (-5.391, 3.295, -1.0), (-5.391, 3.295, 1.0)], [], [(0, 2, 3, 1), (2, 4, 5, 3), (4, 6, 7, 5), (6, 8, 9, 7), (8, 10, 11, 9), (10, 12, 13, 11), (12, 14, 15, 13), (14, 16, 17, 15), (16, 18, 19, 17), (18, 20, 21, 19), (20, 22, 23, 21), (22, 24, 25, 23), (24, 26, 27, 25), (26, 28, 29, 27), (28, 30, 31, 29), (30, 32, 33, 31), (32, 34, 35, 33), (34, 36, 37, 35), (36, 38, 39, 37), (38, 40, 41, 39), (40, 42, 43, 41), (42, 44, 45, 43), (44, 46, 47, 45), (46, 48, 49, 47), (48, 50, 51, 49), (50, 52, 53, 51), (52, 54, 55, 53), (54, 56, 57, 55), (56, 58, 59, 57), (58, 60, 61, 59), (3, 5, 7, 9, 11, 13, 15, 17, 19, 21, 23, 25, 27, 29, 31, 33, 35, 37, 39, 41, 43, 45, 47, 49, 51, 53, 55, 57, 59, 61, 63, 1), (60, 62, 63, 61), (62, 0, 1, 63), (0, 62, 60, 58, 56, 54, 52, 50, 48, 46, 44, 42, 40, 38, 36, 34, 32, 30, 28, 26, 24, 22, 20, 18, 16, 14, 12, 10, 8, 6, 4, 2), (64, 66, 67, 65), (66, 68, 69, 67), (68, 70, 71, 69), (70, 72, 73, 71), (72, 74, 75, 73), (74, 76, 77, 75), (76, 78, 79, 77), (78, 80, 81, 79), (80, 82, 83, 81), (82, 84, 85, 83), (84, 86, 87, 85), (86, 88, 89, 87), (88, 90, 91, 89), (90, 92, 93, 91), (92, 94, 95, 93), (94, 96, 97, 95), (96, 98, 99, 97), (98, 100, 101, 99), (100, 102, 103, 101), (102, 104, 105, 103), (104, 106, 107, 105), (106, 108, 109, 107), (108, 110, 111, 109), (110, 112, 113, 111), (112, 114, 115, 113), (114, 116, 117, 115), (116, 118, 119, 117), (118, 120, 121, 119), (120, 122, 123, 121), (122, 124, 125, 123), (67, 69, 71, 73, 75, 77, 79, 81, 83, 85, 87, 89, 91, 93, 95, 97, 99, 101, 103, 105, 107, 109, 111, 113, 115, 117, 119, 121, 123, 125, 127, 65), (124, 126, 127, 125), (126, 64, 65, 127), (64, 126, 124, 122, 120, 118, 116, 114, 112, 110, 108, 106, 104, 102, 100, 98, 96, 94, 92, 90, 88, 86, 84, 82, 80, 78, 76, 74, 72, 70, 68, 66), (128, 130, 131, 129), (130, 132, 133, 131), (132, 134, 135, 133), (134, 136, 137, 135), (136, 138, 139, 137), (138, 140, 141, 139), (140, 142, 143, 141), (142, 144, 145, 143), (144, 146, 147, 145), (146, 148, 149, 147), (148, 150, 151, 149), (150, 152, 153, 151), (152, 154, 155, 153), (154, 156, 157, 155), (156, 158, 159, 157), (158, 160, 161, 159), (160, 162, 163, 161), (162, 164, 165, 163), (164, 166, 167, 165), (166, 168, 169, 167), (168, 170, 171, 169), (170, 172, 173, 171), (172, 174, 175, 173), (174, 176, 177, 175), (176, 178, 179, 177), (178, 180, 181, 179), (180, 182, 183, 181), (182, 184, 185, 183), (184, 186, 187, 185), (186, 188, 189, 187), (131, 133, 135, 137, 139, 141, 143, 145, 147, 149, 151, 153, 155, 157, 159, 161, 163, 165, 167, 169, 171, 173, 175, 177, 179, 181, 183, 185, 187, 189, 191, 129), (188, 190, 191, 189), (190, 128, 129, 191), (128, 190, 188, 186, 184, 182, 180, 178, 176, 174, 172, 170, 168, 166, 164, 162, 160, 158, 156, 154, 152, 150, 148, 146, 144, 142, 140, 138, 136, 134, 132, 130), (192, 194, 195, 193), (194, 196, 197, 195), (196, 198, 199, 197), (198, 200, 201, 199), (200, 202, 203, 201), (202, 204, 205, 203), (204, 206, 207, 205), (206, 208, 209, 207), (208, 210, 211, 209), (210, 212, 213, 211), (212, 214, 215, 213), (214, 216, 217, 215), (216, 218, 219, 217), (218, 220, 221, 219), (220, 222, 223, 221), (222, 224, 225, 223), (224, 226, 227, 225), (226, 228, 229, 227), (228, 230, 231, 229), (230, 232, 233, 231), (232, 234, 235, 233), (234, 236, 237, 235), (236, 238, 239, 237), (238, 240, 241, 239), (240, 242, 243, 241), (242, 244, 245, 243), (244, 246, 247, 245), (246, 248, 249, 247), (248, 250, 251, 249), (250, 252, 253, 251), (195, 197, 199, 201, 203, 205, 207, 209, 211, 213, 215, 217, 219, 221, 223, 225, 227, 229, 231, 233, 235, 237, 239, 241, 243, 245, 247, 249, 251, 253, 255, 193), (252, 254, 255, 253), (254, 192, 193, 255), (192, 254, 252, 250, 248, 246, 244, 242, 240, 238, 236, 234, 232, 230, 228, 226, 224, 222, 220, 218, 216, 214, 212, 210, 208, 206, 204, 202, 200, 198, 196, 194), (256, 258, 259, 257), (258, 260, 261, 259), (260, 262, 263, 261), (262, 264, 265, 263), (264, 266, 267, 265), (266, 268, 269, 267), (268, 270, 271, 269), (270, 272, 273, 271), (272, 274, 275, 273), (274, 276, 277, 275), (276, 278, 279, 277), (278, 280, 281, 279), (280, 282, 283, 281), (282, 284, 285, 283), (284, 286, 287, 285), (286, 288, 289, 287), (288, 290, 291, 289), (290, 292, 293, 291), (292, 294, 295, 293), (294, 296, 297, 295), (296, 298, 299, 297), (298, 300, 301, 299), (300, 302, 303, 301), (302, 304, 305, 303), (304, 306, 307, 305), (306, 308, 309, 307), (308, 310, 311, 309), (310, 312, 313, 311), (312, 314, 315, 313), (314, 316, 317, 315), (259, 261, 263, 265, 267, 269, 271, 273, 275, 277, 279, 281, 283, 285, 287, 289, 291, 293, 295, 297, 299, 301, 303, 305, 307, 309, 311, 313, 315, 317, 319, 257), (316, 318, 319, 317), (318, 256, 257, 319), (256, 318, 316, 314, 312, 310, 308, 306, 304, 302, 300, 298, 296, 294, 292, 290, 288, 286, 284, 282, 280, 278, 276, 274, 272, 270, 268, 266, 264, 262, 260, 258), (320, 322, 323, 321), (322, 324, 325, 323), (324, 326, 327, 325), (326, 328, 329, 327), (328, 330, 331, 329), (330, 332, 333, 331), (332, 334, 335, 333), (334, 336, 337, 335), (336, 338, 339, 337), (338, 340, 341, 339), (340, 342, 343, 341), (342, 344, 345, 343), (344, 346, 347, 345), (346, 348, 349, 347), (348, 350, 351, 349), (350, 352, 353, 351), (352, 354, 355, 353), (354, 356, 357, 355), (356, 358, 359, 357), (358, 360, 361, 359), (360, 362, 363, 361), (362, 364, 365, 363), (364, 366, 367, 365), (366, 368, 369, 367), (368, 370, 371, 369), (370, 372, 373, 371), (372, 374, 375, 373), (374, 376, 377, 375), (376, 378, 379, 377), (378, 380, 381, 379), (323, 325, 327, 329, 331, 333, 335, 337, 339, 341, 343, 345, 347, 349, 351, 353, 355, 357, 359, 361, 363, 365, 367, 369, 371, 373, 375, 377, 379, 381, 383, 321), (380, 382, 383, 381), (382, 320, 321, 383), (320, 382, 380, 378, 376, 374, 372, 370, 368, 366, 364, 362, 360, 358, 356, 354, 352, 350, 348, 346, 344, 342, 340, 338, 336, 334, 332, 330, 328, 326, 324, 322), (384, 386, 387, 385), (386, 388, 389, 387), (388, 390, 391, 389), (390, 392, 393, 391), (392, 394, 395, 393), (394, 396, 397, 395), (396, 398, 399, 397), (398, 400, 401, 399), (400, 402, 403, 401), (402, 404, 405, 403), (404, 406, 407, 405), (406, 408, 409, 407), (408, 410, 411, 409), (410, 412, 413, 411), (412, 414, 415, 413), (414, 416, 417, 415), (416, 418, 419, 417), (418, 420, 421, 419), (420, 422, 423, 421), (422, 424, 425, 423), (424, 426, 427, 425), (426, 428, 429, 427), (428, 430, 431, 429), (430, 432, 433, 431), (432, 434, 435, 433), (434, 436, 437, 435), (436, 438, 439, 437), (438, 440, 441, 439), (440, 442, 443, 441), (442, 444, 445, 443), (387, 389, 391, 393, 395, 397, 399, 401, 403, 405, 407, 409, 411, 413, 415, 417, 419, 421, 423, 425, 427, 429, 431, 433, 435, 437, 439, 441, 443, 445, 447, 385), (444, 446, 447, 445), (446, 384, 385, 447), (384, 446, 444, 442, 440, 438, 436, 434, 432, 430, 428, 426, 424, 422, 420, 418, 416, 414, 412, 410, 408, 406, 404, 402, 400, 398, 396, 394, 392, 390, 388, 386), (448, 450, 451, 449), (450, 452, 453, 451), (452, 454, 455, 453), (454, 456, 457, 455), (456, 458, 459, 457), (458, 460, 461, 459), (460, 462, 463, 461), (462, 464, 465, 463), (464, 466, 467, 465), (466, 468, 469, 467), (468, 470, 471, 469), (470, 472, 473, 471), (472, 474, 475, 473), (474, 476, 477, 475), (476, 478, 479, 477), (478, 480, 481, 479), (480, 482, 483, 481), (482, 484, 485, 483), (484, 486, 487, 485), (486, 488, 489, 487), (488, 490, 491, 489), (490, 492, 493, 491), (492, 494, 495, 493), (494, 496, 497, 495), (496, 498, 499, 497), (498, 500, 501, 499), (500, 502, 503, 501), (502, 504, 505, 503), (504, 506, 507, 505), (506, 508, 509, 507), (451, 453, 455, 457, 459, 461, 463, 465, 467, 469, 471, 473, 475, 477, 479, 481, 483, 485, 487, 489, 491, 493, 495, 497, 499, 501, 503, 505, 507, 509, 511, 449), (508, 510, 511, 509), (510, 448, 449, 511), (448, 510, 508, 506, 504, 502, 500, 498, 496, 494, 492, 490, 488, 486, 484, 482, 480, 478, 476, 474, 472, 470, 468, 466, 464, 462, 460, 458, 456, 454, 452, 450)])
_uv = me_cylinder_007.uv_layers.new(name='UVMap')
_uv.uv.foreach_set('vector', [1.0, 0.5, 0.9688, 0.5, 0.9688, 1.0, 1.0, 1.0, 0.9688, 0.5, 0.9375, 0.5, 0.9375, 1.0, 0.9688, 1.0, 0.9375, 0.5, 0.9062, 0.5, 0.9062, 1.0, 0.9375, 1.0, 0.9062, 0.5, 0.875, 0.5, 0.875, 1.0, 0.9062, 1.0, 0.875, 0.5, 0.8438, 0.5, 0.8438, 1.0, 0.875, 1.0, 0.8438, 0.5, 0.8125, 0.5, 0.8125, 1.0, 0.8438, 1.0, 0.8125, 0.5, 0.7812, 0.5, 0.7812, 1.0, 0.8125, 1.0, 0.7812, 0.5, 0.75, 0.5, 0.75, 1.0, 0.7812, 1.0, 0.75, 0.5, 0.7188, 0.5, 0.7188, 1.0, 0.75, 1.0, 0.7188, 0.5, 0.6875, 0.5, 0.6875, 1.0, 0.7188, 1.0, 0.6875, 0.5, 0.6562, 0.5, 0.6562, 1.0, 0.6875, 1.0, 0.6562, 0.5, 0.625, 0.5, 0.625, 1.0, 0.6562, 1.0, 0.625, 0.5, 0.5938, 0.5, 0.5938, 1.0, 0.625, 1.0, 0.5938, 0.5, 0.5625, 0.5, 0.5625, 1.0, 0.5938, 1.0, 0.5625, 0.5, 0.5312, 0.5, 0.5312, 1.0, 0.5625, 1.0, 0.5312, 0.5, 0.5, 0.5, 0.5, 1.0, 0.5312, 1.0, 0.5, 0.5, 0.4688, 0.5, 0.4688, 1.0, 0.5, 1.0, 0.4688, 0.5, 0.4375, 0.5, 0.4375, 1.0, 0.4688, 1.0, 0.4375, 0.5, 0.4062, 0.5, 0.4062, 1.0, 0.4375, 1.0, 0.4062, 0.5, 0.375, 0.5, 0.375, 1.0, 0.4062, 1.0, 0.375, 0.5, 0.3438, 0.5, 0.3438, 1.0, 0.375, 1.0, 0.3438, 0.5, 0.3125, 0.5, 0.3125, 1.0, 0.3438, 1.0, 0.3125, 0.5, 0.2812, 0.5, 0.2812, 1.0, 0.3125, 1.0, 0.2812, 0.5, 0.25, 0.5, 0.25, 1.0, 0.2812, 1.0, 0.25, 0.5, 0.2188, 0.5, 0.2188, 1.0, 0.25, 1.0, 0.2188, 0.5, 0.1875, 0.5, 0.1875, 1.0, 0.2188, 1.0, 0.1875, 0.5, 0.1562, 0.5, 0.1562, 1.0, 0.1875, 1.0, 0.1562, 0.5, 0.125, 0.5, 0.125, 1.0, 0.1562, 1.0, 0.125, 0.5, 0.09375, 0.5, 0.09375, 1.0, 0.125, 1.0, 0.09375, 0.5, 0.0625, 0.5, 0.0625, 1.0, 0.09375, 1.0, 0.2968, 0.4854, 0.3418, 0.4717, 0.3833, 0.4496, 0.4197, 0.4197, 0.4496, 0.3833, 0.4717, 0.3418, 0.4854, 0.2968, 0.49, 0.25, 0.4854, 0.2032, 0.4717, 0.1582, 0.4496, 0.1167, 0.4197, 0.08029, 0.3833, 0.05045, 0.3418, 0.02827, 0.2968, 0.01461, 0.25, 0.01, 0.2032, 0.01461, 0.1582, 0.02827, 0.1167, 0.05045, 0.08029, 0.08029, 0.05045, 0.1167, 0.02827, 0.1582, 0.01461, 0.2032, 0.01, 0.25, 0.01461, 0.2968, 0.02827, 0.3418, 0.05045, 0.3833, 0.08029, 0.4197, 0.1167, 0.4496, 0.1582, 0.4717, 0.2032, 0.4854, 0.25, 0.49, 0.0625, 0.5, 0.03125, 0.5, 0.03125, 1.0, 0.0625, 1.0, 0.03125, 0.5, 0.0, 0.5, 0.0, 1.0, 0.03125, 1.0, 0.75, 0.49, 0.7032, 0.4854, 0.6582, 0.4717, 0.6167, 0.4496, 0.5803, 0.4197, 0.5504, 0.3833, 0.5283, 0.3418, 0.5146, 0.2968, 0.51, 0.25, 0.5146, 0.2032, 0.5283, 0.1582, 0.5504, 0.1167, 0.5803, 0.08029, 0.6167, 0.05045, 0.6582, 0.02827, 0.7032, 0.01461, 0.75, 0.01, 0.7968, 0.01461, 0.8418, 0.02827, 0.8833, 0.05045, 0.9197, 0.08029, 0.9496, 0.1167, 0.9717, 0.1582, 0.9854, 0.2032, 0.99, 0.25, 0.9854, 0.2968, 0.9717, 0.3418, 0.9496, 0.3833, 0.9197, 0.4197, 0.8833, 0.4496, 0.8418, 0.4717, 0.7968, 0.4854, 1.0, 0.5, 0.9688, 0.5, 0.9688, 1.0, 1.0, 1.0, 0.9688, 0.5, 0.9375, 0.5, 0.9375, 1.0, 0.9688, 1.0, 0.9375, 0.5, 0.9062, 0.5, 0.9062, 1.0, 0.9375, 1.0, 0.9062, 0.5, 0.875, 0.5, 0.875, 1.0, 0.9062, 1.0, 0.875, 0.5, 0.8438, 0.5, 0.8438, 1.0, 0.875, 1.0, 0.8438, 0.5, 0.8125, 0.5, 0.8125, 1.0, 0.8438, 1.0, 0.8125, 0.5, 0.7812, 0.5, 0.7812, 1.0, 0.8125, 1.0, 0.7812, 0.5, 0.75, 0.5, 0.75, 1.0, 0.7812, 1.0, 0.75, 0.5, 0.7188, 0.5, 0.7188, 1.0, 0.75, 1.0, 0.7188, 0.5, 0.6875, 0.5, 0.6875, 1.0, 0.7188, 1.0, 0.6875, 0.5, 0.6562, 0.5, 0.6562, 1.0, 0.6875, 1.0, 0.6562, 0.5, 0.625, 0.5, 0.625, 1.0, 0.6562, 1.0, 0.625, 0.5, 0.5938, 0.5, 0.5938, 1.0, 0.625, 1.0, 0.5938, 0.5, 0.5625, 0.5, 0.5625, 1.0, 0.5938, 1.0, 0.5625, 0.5, 0.5312, 0.5, 0.5312, 1.0, 0.5625, 1.0, 0.5312, 0.5, 0.5, 0.5, 0.5, 1.0, 0.5312, 1.0, 0.5, 0.5, 0.4688, 0.5, 0.4688, 1.0, 0.5, 1.0, 0.4688, 0.5, 0.4375, 0.5, 0.4375, 1.0, 0.4688, 1.0, 0.4375, 0.5, 0.4062, 0.5, 0.4062, 1.0, 0.4375, 1.0, 0.4062, 0.5, 0.375, 0.5, 0.375, 1.0, 0.4062, 1.0, 0.375, 0.5, 0.3438, 0.5, 0.3438, 1.0, 0.375, 1.0, 0.3438, 0.5, 0.3125, 0.5, 0.3125, 1.0, 0.3438, 1.0, 0.3125, 0.5, 0.2812, 0.5, 0.2812, 1.0, 0.3125, 1.0, 0.2812, 0.5, 0.25, 0.5, 0.25, 1.0, 0.2812, 1.0, 0.25, 0.5, 0.2188, 0.5, 0.2188, 1.0, 0.25, 1.0, 0.2188, 0.5, 0.1875, 0.5, 0.1875, 1.0, 0.2188, 1.0, 0.1875, 0.5, 0.1562, 0.5, 0.1562, 1.0, 0.1875, 1.0, 0.1562, 0.5, 0.125, 0.5, 0.125, 1.0, 0.1562, 1.0, 0.125, 0.5, 0.09375, 0.5, 0.09375, 1.0, 0.125, 1.0, 0.09375, 0.5, 0.0625, 0.5, 0.0625, 1.0, 0.09375, 1.0, 0.2968, 0.4854, 0.3418, 0.4717, 0.3833, 0.4496, 0.4197, 0.4197, 0.4496, 0.3833, 0.4717, 0.3418, 0.4854, 0.2968, 0.49, 0.25, 0.4854, 0.2032, 0.4717, 0.1582, 0.4496, 0.1167, 0.4197, 0.08029, 0.3833, 0.05045, 0.3418, 0.02827, 0.2968, 0.01461, 0.25, 0.01, 0.2032, 0.01461, 0.1582, 0.02827, 0.1167, 0.05045, 0.08029, 0.08029, 0.05045, 0.1167, 0.02827, 0.1582, 0.01461, 0.2032, 0.01, 0.25, 0.01461, 0.2968, 0.02827, 0.3418, 0.05045, 0.3833, 0.08029, 0.4197, 0.1167, 0.4496, 0.1582, 0.4717, 0.2032, 0.4854, 0.25, 0.49, 0.0625, 0.5, 0.03125, 0.5, 0.03125, 1.0, 0.0625, 1.0, 0.03125, 0.5, 0.0, 0.5, 0.0, 1.0, 0.03125, 1.0, 0.75, 0.49, 0.7032, 0.4854, 0.6582, 0.4717, 0.6167, 0.4496, 0.5803, 0.4197, 0.5504, 0.3833, 0.5283, 0.3418, 0.5146, 0.2968, 0.51, 0.25, 0.5146, 0.2032, 0.5283, 0.1582, 0.5504, 0.1167, 0.5803, 0.08029, 0.6167, 0.05045, 0.6582, 0.02827, 0.7032, 0.01461, 0.75, 0.01, 0.7968, 0.01461, 0.8418, 0.02827, 0.8833, 0.05045, 0.9197, 0.08029, 0.9496, 0.1167, 0.9717, 0.1582, 0.9854, 0.2032, 0.99, 0.25, 0.9854, 0.2968, 0.9717, 0.3418, 0.9496, 0.3833, 0.9197, 0.4197, 0.8833, 0.4496, 0.8418, 0.4717, 0.7968, 0.4854, 1.0, 0.5, 0.9688, 0.5, 0.9688, 1.0, 1.0, 1.0, 0.9688, 0.5, 0.9375, 0.5, 0.9375, 1.0, 0.9688, 1.0, 0.9375, 0.5, 0.9062, 0.5, 0.9062, 1.0, 0.9375, 1.0, 0.9062, 0.5, 0.875, 0.5, 0.875, 1.0, 0.9062, 1.0, 0.875, 0.5, 0.8438, 0.5, 0.8438, 1.0, 0.875, 1.0, 0.8438, 0.5, 0.8125, 0.5, 0.8125, 1.0, 0.8438, 1.0, 0.8125, 0.5, 0.7812, 0.5, 0.7812, 1.0, 0.8125, 1.0, 0.7812, 0.5, 0.75, 0.5, 0.75, 1.0, 0.7812, 1.0, 0.75, 0.5, 0.7188, 0.5, 0.7188, 1.0, 0.75, 1.0, 0.7188, 0.5, 0.6875, 0.5, 0.6875, 1.0, 0.7188, 1.0, 0.6875, 0.5, 0.6562, 0.5, 0.6562, 1.0, 0.6875, 1.0, 0.6562, 0.5, 0.625, 0.5, 0.625, 1.0, 0.6562, 1.0, 0.625, 0.5, 0.5938, 0.5, 0.5938, 1.0, 0.625, 1.0, 0.5938, 0.5, 0.5625, 0.5, 0.5625, 1.0, 0.5938, 1.0, 0.5625, 0.5, 0.5312, 0.5, 0.5312, 1.0, 0.5625, 1.0, 0.5312, 0.5, 0.5, 0.5, 0.5, 1.0, 0.5312, 1.0, 0.5, 0.5, 0.4688, 0.5, 0.4688, 1.0, 0.5, 1.0, 0.4688, 0.5, 0.4375, 0.5, 0.4375, 1.0, 0.4688, 1.0, 0.4375, 0.5, 0.4062, 0.5, 0.4062, 1.0, 0.4375, 1.0, 0.4062, 0.5, 0.375, 0.5, 0.375, 1.0, 0.4062, 1.0, 0.375, 0.5, 0.3438, 0.5, 0.3438, 1.0, 0.375, 1.0, 0.3438, 0.5, 0.3125, 0.5, 0.3125, 1.0, 0.3438, 1.0, 0.3125, 0.5, 0.2812, 0.5, 0.2812, 1.0, 0.3125, 1.0, 0.2812, 0.5, 0.25, 0.5, 0.25, 1.0, 0.2812, 1.0, 0.25, 0.5, 0.2188, 0.5, 0.2188, 1.0, 0.25, 1.0, 0.2188, 0.5, 0.1875, 0.5, 0.1875, 1.0, 0.2188, 1.0, 0.1875, 0.5, 0.1562, 0.5, 0.1562, 1.0, 0.1875, 1.0, 0.1562, 0.5, 0.125, 0.5, 0.125, 1.0, 0.1562, 1.0, 0.125, 0.5, 0.09375, 0.5, 0.09375, 1.0, 0.125, 1.0, 0.09375, 0.5, 0.0625, 0.5, 0.0625, 1.0, 0.09375, 1.0, 0.2968, 0.4854, 0.3418, 0.4717, 0.3833, 0.4496, 0.4197, 0.4197, 0.4496, 0.3833, 0.4717, 0.3418, 0.4854, 0.2968, 0.49, 0.25, 0.4854, 0.2032, 0.4717, 0.1582, 0.4496, 0.1167, 0.4197, 0.08029, 0.3833, 0.05045, 0.3418, 0.02827, 0.2968, 0.01461, 0.25, 0.01, 0.2032, 0.01461, 0.1582, 0.02827, 0.1167, 0.05045, 0.08029, 0.08029, 0.05045, 0.1167, 0.02827, 0.1582, 0.01461, 0.2032, 0.01, 0.25, 0.01461, 0.2968, 0.02827, 0.3418, 0.05045, 0.3833, 0.08029, 0.4197, 0.1167, 0.4496, 0.1582, 0.4717, 0.2032, 0.4854, 0.25, 0.49, 0.0625, 0.5, 0.03125, 0.5, 0.03125, 1.0, 0.0625, 1.0, 0.03125, 0.5, 0.0, 0.5, 0.0, 1.0, 0.03125, 1.0, 0.75, 0.49, 0.7032, 0.4854, 0.6582, 0.4717, 0.6167, 0.4496, 0.5803, 0.4197, 0.5504, 0.3833, 0.5283, 0.3418, 0.5146, 0.2968, 0.51, 0.25, 0.5146, 0.2032, 0.5283, 0.1582, 0.5504, 0.1167, 0.5803, 0.08029, 0.6167, 0.05045, 0.6582, 0.02827, 0.7032, 0.01461, 0.75, 0.01, 0.7968, 0.01461, 0.8418, 0.02827, 0.8833, 0.05045, 0.9197, 0.08029, 0.9496, 0.1167, 0.9717, 0.1582, 0.9854, 0.2032, 0.99, 0.25, 0.9854, 0.2968, 0.9717, 0.3418, 0.9496, 0.3833, 0.9197, 0.4197, 0.8833, 0.4496, 0.8418, 0.4717, 0.7968, 0.4854, 1.0, 0.5, 0.9688, 0.5, 0.9688, 1.0, 1.0, 1.0, 0.9688, 0.5, 0.9375, 0.5, 0.9375, 1.0, 0.9688, 1.0, 0.9375, 0.5, 0.9062, 0.5, 0.9062, 1.0, 0.9375, 1.0, 0.9062, 0.5, 0.875, 0.5, 0.875, 1.0, 0.9062, 1.0, 0.875, 0.5, 0.8438, 0.5, 0.8438, 1.0, 0.875, 1.0, 0.8438, 0.5, 0.8125, 0.5, 0.8125, 1.0, 0.8438, 1.0, 0.8125, 0.5, 0.7812, 0.5, 0.7812, 1.0, 0.8125, 1.0, 0.7812, 0.5, 0.75, 0.5, 0.75, 1.0, 0.7812, 1.0, 0.75, 0.5, 0.7188, 0.5, 0.7188, 1.0, 0.75, 1.0, 0.7188, 0.5, 0.6875, 0.5, 0.6875, 1.0, 0.7188, 1.0, 0.6875, 0.5, 0.6562, 0.5, 0.6562, 1.0, 0.6875, 1.0, 0.6562, 0.5, 0.625, 0.5, 0.625, 1.0, 0.6562, 1.0, 0.625, 0.5, 0.5938, 0.5, 0.5938, 1.0, 0.625, 1.0, 0.5938, 0.5, 0.5625, 0.5, 0.5625, 1.0, 0.5938, 1.0, 0.5625, 0.5, 0.5312, 0.5, 0.5312, 1.0, 0.5625, 1.0, 0.5312, 0.5, 0.5, 0.5, 0.5, 1.0, 0.5312, 1.0, 0.5, 0.5, 0.4688, 0.5, 0.4688, 1.0, 0.5, 1.0, 0.4688, 0.5, 0.4375, 0.5, 0.4375, 1.0, 0.4688, 1.0, 0.4375, 0.5, 0.4062, 0.5, 0.4062, 1.0, 0.4375, 1.0, 0.4062, 0.5, 0.375, 0.5, 0.375, 1.0, 0.4062, 1.0, 0.375, 0.5, 0.3438, 0.5, 0.3438, 1.0, 0.375, 1.0, 0.3438, 0.5, 0.3125, 0.5, 0.3125, 1.0, 0.3438, 1.0, 0.3125, 0.5, 0.2812, 0.5, 0.2812, 1.0, 0.3125, 1.0, 0.2812, 0.5, 0.25, 0.5, 0.25, 1.0, 0.2812, 1.0, 0.25, 0.5, 0.2188, 0.5, 0.2188, 1.0, 0.25, 1.0, 0.2188, 0.5, 0.1875, 0.5, 0.1875, 1.0, 0.2188, 1.0, 0.1875, 0.5, 0.1562, 0.5, 0.1562, 1.0, 0.1875, 1.0, 0.1562, 0.5, 0.125, 0.5, 0.125, 1.0, 0.1562, 1.0, 0.125, 0.5, 0.09375, 0.5, 0.09375, 1.0, 0.125, 1.0, 0.09375, 0.5, 0.0625, 0.5, 0.0625, 1.0, 0.09375, 1.0, 0.2968, 0.4854, 0.3418, 0.4717, 0.3833, 0.4496, 0.4197, 0.4197, 0.4496, 0.3833, 0.4717, 0.3418, 0.4854, 0.2968, 0.49, 0.25, 0.4854, 0.2032, 0.4717, 0.1582, 0.4496, 0.1167, 0.4197, 0.08029, 0.3833, 0.05045, 0.3418, 0.02827, 0.2968, 0.01461, 0.25, 0.01, 0.2032, 0.01461, 0.1582, 0.02827, 0.1167, 0.05045, 0.08029, 0.08029, 0.05045, 0.1167, 0.02827, 0.1582, 0.01461, 0.2032, 0.01, 0.25, 0.01461, 0.2968, 0.02827, 0.3418, 0.05045, 0.3833, 0.08029, 0.4197, 0.1167, 0.4496, 0.1582, 0.4717, 0.2032, 0.4854, 0.25, 0.49, 0.0625, 0.5, 0.03125, 0.5, 0.03125, 1.0, 0.0625, 1.0, 0.03125, 0.5, 0.0, 0.5, 0.0, 1.0, 0.03125, 1.0, 0.75, 0.49, 0.7032, 0.4854, 0.6582, 0.4717, 0.6167, 0.4496, 0.5803, 0.4197, 0.5504, 0.3833, 0.5283, 0.3418, 0.5146, 0.2968, 0.51, 0.25, 0.5146, 0.2032, 0.5283, 0.1582, 0.5504, 0.1167, 0.5803, 0.08029, 0.6167, 0.05045, 0.6582, 0.02827, 0.7032, 0.01461, 0.75, 0.01, 0.7968, 0.01461, 0.8418, 0.02827, 0.8833, 0.05045, 0.9197, 0.08029, 0.9496, 0.1167, 0.9717, 0.1582, 0.9854, 0.2032, 0.99, 0.25, 0.9854, 0.2968, 0.9717, 0.3418, 0.9496, 0.3833, 0.9197, 0.4197, 0.8833, 0.4496, 0.8418, 0.4717, 0.7968, 0.4854, 1.0, 0.5, 0.9688, 0.5, 0.9688, 1.0, 1.0, 1.0, 0.9688, 0.5, 0.9375, 0.5, 0.9375, 1.0, 0.9688, 1.0, 0.9375, 0.5, 0.9062, 0.5, 0.9062, 1.0, 0.9375, 1.0, 0.9062, 0.5, 0.875, 0.5, 0.875, 1.0, 0.9062, 1.0, 0.875, 0.5, 0.8438, 0.5, 0.8438, 1.0, 0.875, 1.0, 0.8438, 0.5, 0.8125, 0.5, 0.8125, 1.0, 0.8438, 1.0, 0.8125, 0.5, 0.7812, 0.5, 0.7812, 1.0, 0.8125, 1.0, 0.7812, 0.5, 0.75, 0.5, 0.75, 1.0, 0.7812, 1.0, 0.75, 0.5, 0.7188, 0.5, 0.7188, 1.0, 0.75, 1.0, 0.7188, 0.5, 0.6875, 0.5, 0.6875, 1.0, 0.7188, 1.0, 0.6875, 0.5, 0.6562, 0.5, 0.6562, 1.0, 0.6875, 1.0, 0.6562, 0.5, 0.625, 0.5, 0.625, 1.0, 0.6562, 1.0, 0.625, 0.5, 0.5938, 0.5, 0.5938, 1.0, 0.625, 1.0, 0.5938, 0.5, 0.5625, 0.5, 0.5625, 1.0, 0.5938, 1.0, 0.5625, 0.5, 0.5312, 0.5, 0.5312, 1.0, 0.5625, 1.0, 0.5312, 0.5, 0.5, 0.5, 0.5, 1.0, 0.5312, 1.0, 0.5, 0.5, 0.4688, 0.5, 0.4688, 1.0, 0.5, 1.0, 0.4688, 0.5, 0.4375, 0.5, 0.4375, 1.0, 0.4688, 1.0, 0.4375, 0.5, 0.4062, 0.5, 0.4062, 1.0, 0.4375, 1.0, 0.4062, 0.5, 0.375, 0.5, 0.375, 1.0, 0.4062, 1.0, 0.375, 0.5, 0.3438, 0.5, 0.3438, 1.0, 0.375, 1.0, 0.3438, 0.5, 0.3125, 0.5, 0.3125, 1.0, 0.3438, 1.0, 0.3125, 0.5, 0.2812, 0.5, 0.2812, 1.0, 0.3125, 1.0, 0.2812, 0.5, 0.25, 0.5, 0.25, 1.0, 0.2812, 1.0, 0.25, 0.5, 0.2188, 0.5, 0.2188, 1.0, 0.25, 1.0, 0.2188, 0.5, 0.1875, 0.5, 0.1875, 1.0, 0.2188, 1.0, 0.1875, 0.5, 0.1562, 0.5, 0.1562, 1.0, 0.1875, 1.0, 0.1562, 0.5, 0.125, 0.5, 0.125, 1.0, 0.1562, 1.0, 0.125, 0.5, 0.09375, 0.5, 0.09375, 1.0, 0.125, 1.0, 0.09375, 0.5, 0.0625, 0.5, 0.0625, 1.0, 0.09375, 1.0, 0.2968, 0.4854, 0.3418, 0.4717, 0.3833, 0.4496, 0.4197, 0.4197, 0.4496, 0.3833, 0.4717, 0.3418, 0.4854, 0.2968, 0.49, 0.25, 0.4854, 0.2032, 0.4717, 0.1582, 0.4496, 0.1167, 0.4197, 0.08029, 0.3833, 0.05045, 0.3418, 0.02827, 0.2968, 0.01461, 0.25, 0.01, 0.2032, 0.01461, 0.1582, 0.02827, 0.1167, 0.05045, 0.08029, 0.08029, 0.05045, 0.1167, 0.02827, 0.1582, 0.01461, 0.2032, 0.01, 0.25, 0.01461, 0.2968, 0.02827, 0.3418, 0.05045, 0.3833, 0.08029, 0.4197, 0.1167, 0.4496, 0.1582, 0.4717, 0.2032, 0.4854, 0.25, 0.49, 0.0625, 0.5, 0.03125, 0.5, 0.03125, 1.0, 0.0625, 1.0, 0.03125, 0.5, 0.0, 0.5, 0.0, 1.0, 0.03125, 1.0, 0.75, 0.49, 0.7032, 0.4854, 0.6582, 0.4717, 0.6167, 0.4496, 0.5803, 0.4197, 0.5504, 0.3833, 0.5283, 0.3418, 0.5146, 0.2968, 0.51, 0.25, 0.5146, 0.2032, 0.5283, 0.1582, 0.5504, 0.1167, 0.5803, 0.08029, 0.6167, 0.05045, 0.6582, 0.02827, 0.7032, 0.01461, 0.75, 0.01, 0.7968, 0.01461, 0.8418, 0.02827, 0.8833, 0.05045, 0.9197, 0.08029, 0.9496, 0.1167, 0.9717, 0.1582, 0.9854, 0.2032, 0.99, 0.25, 0.9854, 0.2968, 0.9717, 0.3418, 0.9496, 0.3833, 0.9197, 0.4197, 0.8833, 0.4496, 0.8418, 0.4717, 0.7968, 0.4854, 1.0, 0.5, 0.9688, 0.5, 0.9688, 1.0, 1.0, 1.0, 0.9688, 0.5, 0.9375, 0.5, 0.9375, 1.0, 0.9688, 1.0, 0.9375, 0.5, 0.9062, 0.5, 0.9062, 1.0, 0.9375, 1.0, 0.9062, 0.5, 0.875, 0.5, 0.875, 1.0, 0.9062, 1.0, 0.875, 0.5, 0.8438, 0.5, 0.8438, 1.0, 0.875, 1.0, 0.8438, 0.5, 0.8125, 0.5, 0.8125, 1.0, 0.8438, 1.0, 0.8125, 0.5, 0.7812, 0.5, 0.7812, 1.0, 0.8125, 1.0, 0.7812, 0.5, 0.75, 0.5, 0.75, 1.0, 0.7812, 1.0, 0.75, 0.5, 0.7188, 0.5, 0.7188, 1.0, 0.75, 1.0, 0.7188, 0.5, 0.6875, 0.5, 0.6875, 1.0, 0.7188, 1.0, 0.6875, 0.5, 0.6562, 0.5, 0.6562, 1.0, 0.6875, 1.0, 0.6562, 0.5, 0.625, 0.5, 0.625, 1.0, 0.6562, 1.0, 0.625, 0.5, 0.5938, 0.5, 0.5938, 1.0, 0.625, 1.0, 0.5938, 0.5, 0.5625, 0.5, 0.5625, 1.0, 0.5938, 1.0, 0.5625, 0.5, 0.5312, 0.5, 0.5312, 1.0, 0.5625, 1.0, 0.5312, 0.5, 0.5, 0.5, 0.5, 1.0, 0.5312, 1.0, 0.5, 0.5, 0.4688, 0.5, 0.4688, 1.0, 0.5, 1.0, 0.4688, 0.5, 0.4375, 0.5, 0.4375, 1.0, 0.4688, 1.0, 0.4375, 0.5, 0.4062, 0.5, 0.4062, 1.0, 0.4375, 1.0, 0.4062, 0.5, 0.375, 0.5, 0.375, 1.0, 0.4062, 1.0, 0.375, 0.5, 0.3438, 0.5, 0.3438, 1.0, 0.375, 1.0, 0.3438, 0.5, 0.3125, 0.5, 0.3125, 1.0, 0.3438, 1.0, 0.3125, 0.5, 0.2812, 0.5, 0.2812, 1.0, 0.3125, 1.0, 0.2812, 0.5, 0.25, 0.5, 0.25, 1.0, 0.2812, 1.0, 0.25, 0.5, 0.2188, 0.5, 0.2188, 1.0, 0.25, 1.0, 0.2188, 0.5, 0.1875, 0.5, 0.1875, 1.0, 0.2188, 1.0, 0.1875, 0.5, 0.1562, 0.5, 0.1562, 1.0, 0.1875, 1.0, 0.1562, 0.5, 0.125, 0.5, 0.125, 1.0, 0.1562, 1.0, 0.125, 0.5, 0.09375, 0.5, 0.09375, 1.0, 0.125, 1.0, 0.09375, 0.5, 0.0625, 0.5, 0.0625, 1.0, 0.09375, 1.0, 0.2968, 0.4854, 0.3418, 0.4717, 0.3833, 0.4496, 0.4197, 0.4197, 0.4496, 0.3833, 0.4717, 0.3418, 0.4854, 0.2968, 0.49, 0.25, 0.4854, 0.2032, 0.4717, 0.1582, 0.4496, 0.1167, 0.4197, 0.08029, 0.3833, 0.05045, 0.3418, 0.02827, 0.2968, 0.01461, 0.25, 0.01, 0.2032, 0.01461, 0.1582, 0.02827, 0.1167, 0.05045, 0.08029, 0.08029, 0.05045, 0.1167, 0.02827, 0.1582, 0.01461, 0.2032, 0.01, 0.25, 0.01461, 0.2968, 0.02827, 0.3418, 0.05045, 0.3833, 0.08029, 0.4197, 0.1167, 0.4496, 0.1582, 0.4717, 0.2032, 0.4854, 0.25, 0.49, 0.0625, 0.5, 0.03125, 0.5, 0.03125, 1.0, 0.0625, 1.0, 0.03125, 0.5, 0.0, 0.5, 0.0, 1.0, 0.03125, 1.0, 0.75, 0.49, 0.7032, 0.4854, 0.6582, 0.4717, 0.6167, 0.4496, 0.5803, 0.4197, 0.5504, 0.3833, 0.5283, 0.3418, 0.5146, 0.2968, 0.51, 0.25, 0.5146, 0.2032, 0.5283, 0.1582, 0.5504, 0.1167, 0.5803, 0.08029, 0.6167, 0.05045, 0.6582, 0.02827, 0.7032, 0.01461, 0.75, 0.01, 0.7968, 0.01461, 0.8418, 0.02827, 0.8833, 0.05045, 0.9197, 0.08029, 0.9496, 0.1167, 0.9717, 0.1582, 0.9854, 0.2032, 0.99, 0.25, 0.9854, 0.2968, 0.9717, 0.3418, 0.9496, 0.3833, 0.9197, 0.4197, 0.8833, 0.4496, 0.8418, 0.4717, 0.7968, 0.4854, 1.0, 0.5, 0.9688, 0.5, 0.9688, 1.0, 1.0, 1.0, 0.9688, 0.5, 0.9375, 0.5, 0.9375, 1.0, 0.9688, 1.0, 0.9375, 0.5, 0.9062, 0.5, 0.9062, 1.0, 0.9375, 1.0, 0.9062, 0.5, 0.875, 0.5, 0.875, 1.0, 0.9062, 1.0, 0.875, 0.5, 0.8438, 0.5, 0.8438, 1.0, 0.875, 1.0, 0.8438, 0.5, 0.8125, 0.5, 0.8125, 1.0, 0.8438, 1.0, 0.8125, 0.5, 0.7812, 0.5, 0.7812, 1.0, 0.8125, 1.0, 0.7812, 0.5, 0.75, 0.5, 0.75, 1.0, 0.7812, 1.0, 0.75, 0.5, 0.7188, 0.5, 0.7188, 1.0, 0.75, 1.0, 0.7188, 0.5, 0.6875, 0.5, 0.6875, 1.0, 0.7188, 1.0, 0.6875, 0.5, 0.6562, 0.5, 0.6562, 1.0, 0.6875, 1.0, 0.6562, 0.5, 0.625, 0.5, 0.625, 1.0, 0.6562, 1.0, 0.625, 0.5, 0.5938, 0.5, 0.5938, 1.0, 0.625, 1.0, 0.5938, 0.5, 0.5625, 0.5, 0.5625, 1.0, 0.5938, 1.0, 0.5625, 0.5, 0.5312, 0.5, 0.5312, 1.0, 0.5625, 1.0, 0.5312, 0.5, 0.5, 0.5, 0.5, 1.0, 0.5312, 1.0, 0.5, 0.5, 0.4688, 0.5, 0.4688, 1.0, 0.5, 1.0, 0.4688, 0.5, 0.4375, 0.5, 0.4375, 1.0, 0.4688, 1.0, 0.4375, 0.5, 0.4062, 0.5, 0.4062, 1.0, 0.4375, 1.0, 0.4062, 0.5, 0.375, 0.5, 0.375, 1.0, 0.4062, 1.0, 0.375, 0.5, 0.3438, 0.5, 0.3438, 1.0, 0.375, 1.0, 0.3438, 0.5, 0.3125, 0.5, 0.3125, 1.0, 0.3438, 1.0, 0.3125, 0.5, 0.2812, 0.5, 0.2812, 1.0, 0.3125, 1.0, 0.2812, 0.5, 0.25, 0.5, 0.25, 1.0, 0.2812, 1.0, 0.25, 0.5, 0.2188, 0.5, 0.2188, 1.0, 0.25, 1.0, 0.2188, 0.5, 0.1875, 0.5, 0.1875, 1.0, 0.2188, 1.0, 0.1875, 0.5, 0.1562, 0.5, 0.1562, 1.0, 0.1875, 1.0, 0.1562, 0.5, 0.125, 0.5, 0.125, 1.0, 0.1562, 1.0, 0.125, 0.5, 0.09375, 0.5, 0.09375, 1.0, 0.125, 1.0, 0.09375, 0.5, 0.0625, 0.5, 0.0625, 1.0, 0.09375, 1.0, 0.2968, 0.4854, 0.3418, 0.4717, 0.3833, 0.4496, 0.4197, 0.4197, 0.4496, 0.3833, 0.4717, 0.3418, 0.4854, 0.2968, 0.49, 0.25, 0.4854, 0.2032, 0.4717, 0.1582, 0.4496, 0.1167, 0.4197, 0.08029, 0.3833, 0.05045, 0.3418, 0.02827, 0.2968, 0.01461, 0.25, 0.01, 0.2032, 0.01461, 0.1582, 0.02827, 0.1167, 0.05045, 0.08029, 0.08029, 0.05045, 0.1167, 0.02827, 0.1582, 0.01461, 0.2032, 0.01, 0.25, 0.01461, 0.2968, 0.02827, 0.3418, 0.05045, 0.3833, 0.08029, 0.4197, 0.1167, 0.4496, 0.1582, 0.4717, 0.2032, 0.4854, 0.25, 0.49, 0.0625, 0.5, 0.03125, 0.5, 0.03125, 1.0, 0.0625, 1.0, 0.03125, 0.5, 0.0, 0.5, 0.0, 1.0, 0.03125, 1.0, 0.75, 0.49, 0.7032, 0.4854, 0.6582, 0.4717, 0.6167, 0.4496, 0.5803, 0.4197, 0.5504, 0.3833, 0.5283, 0.3418, 0.5146, 0.2968, 0.51, 0.25, 0.5146, 0.2032, 0.5283, 0.1582, 0.5504, 0.1167, 0.5803, 0.08029, 0.6167, 0.05045, 0.6582, 0.02827, 0.7032, 0.01461, 0.75, 0.01, 0.7968, 0.01461, 0.8418, 0.02827, 0.8833, 0.05045, 0.9197, 0.08029, 0.9496, 0.1167, 0.9717, 0.1582, 0.9854, 0.2032, 0.99, 0.25, 0.9854, 0.2968, 0.9717, 0.3418, 0.9496, 0.3833, 0.9197, 0.4197, 0.8833, 0.4496, 0.8418, 0.4717, 0.7968, 0.4854, 1.0, 0.5, 0.9688, 0.5, 0.9688, 1.0, 1.0, 1.0, 0.9688, 0.5, 0.9375, 0.5, 0.9375, 1.0, 0.9688, 1.0, 0.9375, 0.5, 0.9062, 0.5, 0.9062, 1.0, 0.9375, 1.0, 0.9062, 0.5, 0.875, 0.5, 0.875, 1.0, 0.9062, 1.0, 0.875, 0.5, 0.8438, 0.5, 0.8438, 1.0, 0.875, 1.0, 0.8438, 0.5, 0.8125, 0.5, 0.8125, 1.0, 0.8438, 1.0, 0.8125, 0.5, 0.7812, 0.5, 0.7812, 1.0, 0.8125, 1.0, 0.7812, 0.5, 0.75, 0.5, 0.75, 1.0, 0.7812, 1.0, 0.75, 0.5, 0.7188, 0.5, 0.7188, 1.0, 0.75, 1.0, 0.7188, 0.5, 0.6875, 0.5, 0.6875, 1.0, 0.7188, 1.0, 0.6875, 0.5, 0.6562, 0.5, 0.6562, 1.0, 0.6875, 1.0, 0.6562, 0.5, 0.625, 0.5, 0.625, 1.0, 0.6562, 1.0, 0.625, 0.5, 0.5938, 0.5, 0.5938, 1.0, 0.625, 1.0, 0.5938, 0.5, 0.5625, 0.5, 0.5625, 1.0, 0.5938, 1.0, 0.5625, 0.5, 0.5312, 0.5, 0.5312, 1.0, 0.5625, 1.0, 0.5312, 0.5, 0.5, 0.5, 0.5, 1.0, 0.5312, 1.0, 0.5, 0.5, 0.4688, 0.5, 0.4688, 1.0, 0.5, 1.0, 0.4688, 0.5, 0.4375, 0.5, 0.4375, 1.0, 0.4688, 1.0, 0.4375, 0.5, 0.4062, 0.5, 0.4062, 1.0, 0.4375, 1.0, 0.4062, 0.5, 0.375, 0.5, 0.375, 1.0, 0.4062, 1.0, 0.375, 0.5, 0.3438, 0.5, 0.3438, 1.0, 0.375, 1.0, 0.3438, 0.5, 0.3125, 0.5, 0.3125, 1.0, 0.3438, 1.0, 0.3125, 0.5, 0.2812, 0.5, 0.2812, 1.0, 0.3125, 1.0, 0.2812, 0.5, 0.25, 0.5, 0.25, 1.0, 0.2812, 1.0, 0.25, 0.5, 0.2188, 0.5, 0.2188, 1.0, 0.25, 1.0, 0.2188, 0.5, 0.1875, 0.5, 0.1875, 1.0, 0.2188, 1.0, 0.1875, 0.5, 0.1562, 0.5, 0.1562, 1.0, 0.1875, 1.0, 0.1562, 0.5, 0.125, 0.5, 0.125, 1.0, 0.1562, 1.0, 0.125, 0.5, 0.09375, 0.5, 0.09375, 1.0, 0.125, 1.0, 0.09375, 0.5, 0.0625, 0.5, 0.0625, 1.0, 0.09375, 1.0, 0.2968, 0.4854, 0.3418, 0.4717, 0.3833, 0.4496, 0.4197, 0.4197, 0.4496, 0.3833, 0.4717, 0.3418, 0.4854, 0.2968, 0.49, 0.25, 0.4854, 0.2032, 0.4717, 0.1582, 0.4496, 0.1167, 0.4197, 0.08029, 0.3833, 0.05045, 0.3418, 0.02827, 0.2968, 0.01461, 0.25, 0.01, 0.2032, 0.01461, 0.1582, 0.02827, 0.1167, 0.05045, 0.08029, 0.08029, 0.05045, 0.1167, 0.02827, 0.1582, 0.01461, 0.2032, 0.01, 0.25, 0.01461, 0.2968, 0.02827, 0.3418, 0.05045, 0.3833, 0.08029, 0.4197, 0.1167, 0.4496, 0.1582, 0.4717, 0.2032, 0.4854, 0.25, 0.49, 0.0625, 0.5, 0.03125, 0.5, 0.03125, 1.0, 0.0625, 1.0, 0.03125, 0.5, 0.0, 0.5, 0.0, 1.0, 0.03125, 1.0, 0.75, 0.49, 0.7032, 0.4854, 0.6582, 0.4717, 0.6167, 0.4496, 0.5803, 0.4197, 0.5504, 0.3833, 0.5283, 0.3418, 0.5146, 0.2968, 0.51, 0.25, 0.5146, 0.2032, 0.5283, 0.1582, 0.5504, 0.1167, 0.5803, 0.08029, 0.6167, 0.05045, 0.6582, 0.02827, 0.7032, 0.01461, 0.75, 0.01, 0.7968, 0.01461, 0.8418, 0.02827, 0.8833, 0.05045, 0.9197, 0.08029, 0.9496, 0.1167, 0.9717, 0.1582, 0.9854, 0.2032, 0.99, 0.25, 0.9854, 0.2968, 0.9717, 0.3418, 0.9496, 0.3833, 0.9197, 0.4197, 0.8833, 0.4496, 0.8418, 0.4717, 0.7968, 0.4854])
me_cylinder_007.update()

# ---- objects
ob_light = bpy.data.objects.new('Light', light_light)
ob_camera = bpy.data.objects.new('Camera', cam_camera)
ob_cylinder = bpy.data.objects.new('Cylinder', me_cylinder)
ob_cylinder_001 = bpy.data.objects.new('Cylinder.001', me_cylinder_001)
ob_cylinder_002 = bpy.data.objects.new('Cylinder.002', me_cylinder_003)
ob_cylinder_003 = bpy.data.objects.new('Cylinder.003', me_cylinder_007)

# ---- transforms, parenting, visibility, modifiers, constraints
ob_light.location = (4.076, 1.005, 5.904)
ob_light.rotation_euler = (0.6503, 0.05522, 1.866)
ob_light.lock_rotations_4d = False
ob_light.empty_display_type = 'ARROWS'
ob_light.color = (0.0, 0.0, 0.0, 0.0)
ob_light.lineart.crease_threshold = 0.0
ob_camera.location = (7.359, -6.926, 4.958)
ob_camera.rotation_euler = (1.109, 0.0, 0.8149)
ob_camera.lock_rotations_4d = False
ob_camera.empty_display_type = 'ARROWS'
ob_camera.color = (0.0, 0.0, 0.0, 0.0)
ob_camera.display_type = 'WIRE'
ob_camera.lineart.crease_threshold = 0.0
ob_cylinder.location = (0.0, 0.0, 0.0)
ob_cylinder.rotation_euler = (0.0, -3.142, 0.0)
ob_cylinder.scale = (0.4, 0.4, -0.04)
ob_cylinder_001.location = (0.0, 0.0, -0.2844)
ob_cylinder_001.scale = (0.03, 0.03, 0.3)
ob_cylinder_002.location = (-0.1633, -0.1239, -0.4976)
ob_cylinder_002.rotation_euler = (0.3573, 0.1958, 1.74)
ob_cylinder_002.scale = (0.03, 0.03, 0.55)
ob_cylinder_003.location = (0.0, -1.038, 0.0)
ob_cylinder_003.scale = (0.03, 0.03, 0.25)

# ---- collection membership
col_collection.objects.link(ob_light)
col_collection.objects.link(ob_camera)
col_collection.objects.link(ob_cylinder)
col_collection.objects.link(ob_cylinder_001)
col_collection.objects.link(ob_cylinder_002)
col_collection.objects.link(ob_cylinder_003)

# ---- scene / render settings (as saved in the file)
scene.camera = ob_camera
scene.frame_start = 1; scene.frame_end = 250; scene.frame_set(1)
scene.render.engine = 'BLENDER_EEVEE_NEXT'
scene.cycles.sampling_pattern = 'TABULATED_SOBOL'
scene.view_settings.view_transform = 'Filmic'
bpy.context.view_layer.update()
